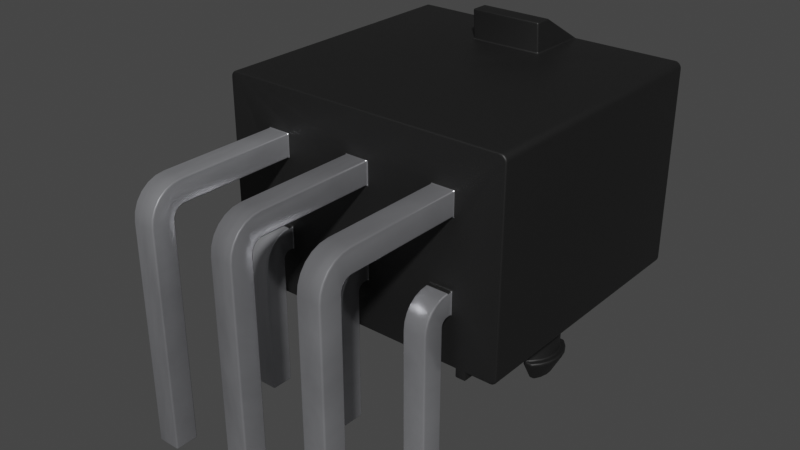 # Source: Molex_Mini-Fit_2x3_172448-0006_Horizontal.blend  (saved by Blender 4.1.23; exported with 4.5.12 LTS)
import bpy
from mathutils import Matrix  # noqa: F401  (used for matrix-valued properties, if any)

bpy.ops.wm.read_factory_settings(use_empty=True)
scene = bpy.context.scene
scene.name = 'Scene'

# ---- collections
col_collection = bpy.data.collections.new('Collection'); scene.collection.children.link(col_collection)

# ---- materials (node trees are filled in below, after node groups)
mat_plastic_matte_black = bpy.data.materials.new('plastic_matte_black')
mat_plastic_matte_black.use_transparent_shadow = False
mat_plastic_matte_black.preview_render_type = 'CUBE'
mat_metal_pins = bpy.data.materials.new('metal_pins')
mat_metal_pins.use_transparent_shadow = False
mat_metal_pins.preview_render_type = 'CUBE'

# ---- node groups
ng_auto_smooth = bpy.data.node_groups.new('Auto Smooth', 'GeometryNodeTree')
_s = ng_auto_smooth.interface.new_socket(name='Geometry', in_out='OUTPUT', socket_type='NodeSocketGeometry')
_s = ng_auto_smooth.interface.new_socket(name='Geometry', in_out='INPUT', socket_type='NodeSocketGeometry')
_s = ng_auto_smooth.interface.new_socket(name='Angle', in_out='INPUT', socket_type='NodeSocketFloat')
_s.subtype = 'ANGLE'
_s.min_value = 0.0
_s.max_value = 3.142
ng_auto_smooth.is_modifier = True
_N = ng_auto_smooth.nodes; _L = ng_auto_smooth.links
n0 = _N.new('NodeGroupOutput'); n0.name = 'Group Output'; n0.location = (480, -100)
n1 = _N.new('NodeGroupInput'); n1.name = 'Group Input'; n1.location = (-420, -300)
n2 = _N.new('NodeGroupInput'); n2.name = 'Group Input.001'; n2.location = (-60, -100)
n3 = _N.new('GeometryNodeSetShadeSmooth'); n3.name = 'Set Shade Smooth'; n3.location = (120, -100)
n3.domain = 'EDGE'
n4 = _N.new('GeometryNodeSetShadeSmooth'); n4.name = 'Set Shade Smooth.001'; n4.location = (300, -100)
n5 = _N.new('GeometryNodeInputMeshEdgeAngle'); n5.name = 'Edge Angle'; n5.location = (-420, -220)
n6 = _N.new('GeometryNodeInputEdgeSmooth'); n6.name = 'Is Edge Smooth'; n6.location = (-60, -160)
n7 = _N.new('GeometryNodeInputShadeSmooth'); n7.name = 'Is Face Smooth'; n7.location = (-240, -340)
n8 = _N.new('FunctionNodeBooleanMath'); n8.name = 'Boolean Math'; n8.location = (-60, -220)
n9 = _N.new('FunctionNodeCompare'); n9.name = 'Compare'; n9.location = (-240, -180)
n9.operation = 'LESS_EQUAL'
_L.new(n5.outputs[0], n9.inputs[0])
_L.new(n4.outputs[0], n0.inputs[0])
_L.new(n1.outputs[1], n9.inputs[1])
_L.new(n9.outputs[0], n8.inputs[0])
_L.new(n7.outputs[0], n8.inputs[1])
_L.new(n2.outputs[0], n3.inputs[0])
_L.new(n6.outputs[0], n3.inputs[1])
_L.new(n3.outputs[0], n4.inputs[0])
_L.new(n8.outputs[0], n3.inputs[2])
n0.is_active_output = True

# ---- material node trees
mat_plastic_matte_black.use_nodes = True; mat_plastic_matte_black.node_tree.nodes.clear()
_N = mat_plastic_matte_black.node_tree.nodes; _L = mat_plastic_matte_black.node_tree.links
n0 = _N.new('ShaderNodeOutputMaterial'); n0.name = 'Material Output'; n0.location = (463, 300)
n1 = _N.new('ShaderNodeBsdfPrincipled'); n1.name = 'Principled BSDF'; n1.location = (173, 300)
n1.distribution = 'GGX'
n1.subsurface_method = 'BURLEY'
n1.inputs[1].default_value = 0.06818
n1.inputs[2].default_value = 0.5182
n1.inputs[3].default_value = 1.45
n1.inputs[13].default_value = 0.6432
n1.inputs[20].default_value = 0.1027
n1.inputs[27].default_value = (0.0, 0.0, 0.0, 1.0)
n1.inputs[28].default_value = 1.0
n2 = _N.new('ShaderNodeTexCoord'); n2.name = 'Texture Coordinate'; n2.location = (-1001, 105)
n3 = _N.new('ShaderNodeBump'); n3.name = 'Bump'; n3.location = (-135, -86)
n3.inputs[0].default_value = 0.1
n3.inputs[1].default_value = 0.4
n3.inputs[2].default_value = 1.0
n4 = _N.new('ShaderNodeMapping'); n4.name = 'Mapping'; n4.location = (-755, 143)
n4.inputs[3].default_value = (2.0, 2.0, 2.0)
n5 = _N.new('ShaderNodeValToRGB'); n5.name = 'ColorRamp'; n5.location = (-147, 213)
while len(n5.color_ramp.elements) > 1: n5.color_ramp.elements.remove(n5.color_ramp.elements[-1])
n5.color_ramp.elements[0].position = 0.0; n5.color_ramp.elements[0].color = (0.005014, 0.005014, 0.005014, 1.0)
_e = n5.color_ramp.elements.new(0.9955); _e.color = (0.01269, 0.01269, 0.01269, 1.0)
n6 = _N.new('ShaderNodeTexNoise'); n6.name = 'Noise Texture'; n6.location = (-455, 203)
n6.inputs[2].default_value = 200.0
n6.inputs[3].default_value = 5.6
n6.inputs[4].default_value = 0.5208
_L.new(n1.outputs[0], n0.inputs[0])
_L.new(n6.outputs[0], n5.inputs[0])
_L.new(n5.outputs[0], n1.inputs[0])
_L.new(n2.outputs[2], n4.inputs[0])
_L.new(n4.outputs[0], n6.inputs[0])
_L.new(n6.outputs[0], n3.inputs[3])
_L.new(n3.outputs[0], n1.inputs[5])
n0.is_active_output = True
mat_metal_pins.use_nodes = True; mat_metal_pins.node_tree.nodes.clear()
_N = mat_metal_pins.node_tree.nodes; _L = mat_metal_pins.node_tree.links
n0 = _N.new('ShaderNodeMapping'); n0.name = 'Mapping'; n0.location = (-1447, -91)
n0.inputs[3].default_value = (4.8, 1.2, 1.1)
n1 = _N.new('ShaderNodeBsdfPrincipled'); n1.name = 'Principled BSDF'; n1.location = (-560, 254)
n1.distribution = 'GGX'
n1.subsurface_method = 'BURLEY'
n1.inputs[1].default_value = 0.7818
n1.inputs[2].default_value = 0.2886
n1.inputs[3].default_value = 1.45
n1.inputs[13].default_value = 0.0
n1.inputs[27].default_value = (0.0, 0.0, 0.0, 1.0)
n1.inputs[28].default_value = 1.0
n2 = _N.new('ShaderNodeOutputMaterial'); n2.name = 'Material Output.002'; n2.location = (-205, 253)
n2.width = 213
n3 = _N.new('ShaderNodeTexNoise'); n3.name = 'Noise Texture.002'; n3.location = (-1228, -73)
n3.inputs[2].default_value = 0.1
n3.inputs[3].default_value = 7.0
n3.inputs[4].default_value = 0.6
n3.inputs[8].default_value = 0.4
n4 = _N.new('ShaderNodeTexCoord'); n4.name = 'Texture Coordinate'; n4.location = (-1636, -116)
n5 = _N.new('ShaderNodeMix'); n5.name = 'Mix.001'; n5.location = (-921, 45)
n5.data_type = 'RGBA'
n5.inputs[6].default_value = (0.9398, 0.9547, 1.0, 1.0)
n5.inputs[7].default_value = (0.13, 0.1259, 0.1359, 1.0)
n6 = _N.new('ShaderNodeBump'); n6.name = 'Bump.001'; n6.location = (-1001, -227)
n6.inputs[0].default_value = 0.05
n6.inputs[1].default_value = 0.01
n6.inputs[2].default_value = 1.0
_L.new(n1.outputs[0], n2.inputs[0])
_L.new(n3.outputs[0], n6.inputs[3])
_L.new(n0.outputs[0], n3.inputs[0])
_L.new(n3.outputs[0], n5.inputs[0])
_L.new(n4.outputs[3], n0.inputs[0])
_L.new(n5.outputs[2], n1.inputs[0])
_L.new(n6.outputs[0], n1.inputs[5])
n2.is_active_output = True

# ---- world
world_world = bpy.data.worlds.new('World'); scene.world = world_world
world_world.use_nodes = True; world_world.node_tree.nodes.clear()
_N = world_world.node_tree.nodes; _L = world_world.node_tree.links
n0 = _N.new('ShaderNodeOutputWorld'); n0.name = 'World Output'; n0.location = (300, 300)
n1 = _N.new('ShaderNodeBackground'); n1.name = 'Background'; n1.location = (10, 300)
n1.inputs[0].default_value = (0.05088, 0.05088, 0.05088, 1.0)
_L.new(n1.outputs[0], n0.inputs[0])
n0.is_active_output = True
world_world.color = (0.05088, 0.05088, 0.05088)
world_world.use_sun_shadow = False
world_world.sun_shadow_jitter_overblur = 0.0

# ---- meshes
me_shape_9_indexedfaceset = bpy.data.meshes.new('SHAPE_9_IndexedFaceSet')
me_shape_9_indexedfaceset.from_pydata([(-0.4176, 0.1575, 2.456), (-0.5114, 0.1575, 2.579), (-0.5704, 0.1575, 2.721), (-0.5906, 0.1575, 2.874), (-0.5704, 0.1575, 3.027), (-0.5114, 0.1575, 3.169), (-0.4176, -0.7008, 3.292), (-0.5114, -0.7008, 3.169), (-0.5906, -0.7008, 2.874), (-0.4176, -0.7008, 2.456), (-2.323, 3.937, 5.472), (1.063, 3.819, 5.472), (1.059, 3.849, 5.472), (0.9755, 3.933, 5.472), (1.199, 1.22, 5.472), (1.215, 1.182, 5.472), (1.22, 1.142, 5.472), (1.215, 1.101, 5.472), (1.199, 1.063, 5.472), (1.174, 1.03, 5.472), (1.142, 1.005, 5.472), (1.104, 0.9896, 5.472), (0.9755, 0.1615, 5.472), (1.028, 0.1921, 5.472), (1.059, 0.245, 5.472), (-4.311, 0.1733, 5.472), (-4.354, 3.878, 5.472), (0.748, 3.701, 5.472), (-4.055, 2.047, 5.472), (-2.933, 0.5512, 5.472), (-4.055, 2.205, 5.472), (-2.559, 3.701, 5.472), (-2.402, 2.047, 5.472), (-1.28, 0.5512, 5.472), (-2.402, 2.205, 5.472), (-0.9055, 2.205, 5.472), (-0.9843, 4.488, 4.547), (-0.9843, 3.937, 5.472), (-2.323, 4.488, 4.223), (-2.323, 4.488, 4.547), (-4.37, 3.819, 0.4331), (-4.366, 3.849, 0.4331), (-4.354, 3.878, 0.4331), (-4.335, 3.902, 0.4331), (-4.311, 3.921, 0.4331), (-4.252, 3.937, 5.472), (-4.283, 3.933, 5.472), (-4.311, 3.921, 5.472), (-4.335, 3.902, 5.472), (-4.366, 3.849, 5.472), (-4.37, 3.819, 5.472), (-4.252, 0.1575, 0.4331), (-4.366, 0.245, 0.4331), (-4.252, 0.1575, 5.472), (-4.37, 0.2756, 5.472), (-4.366, 0.245, 5.472), (-4.354, 0.2165, 5.472), (-4.335, 0.1921, 5.472), (-4.283, 0.1615, 5.472), (0.5865, 0.1575, 2.943), (0.5545, 0.1575, 2.671), (0.4921, 0.1575, 0.4331), (-3.799, 0.1575, 2.548), (-3.894, 0.1575, 2.805), (-3.862, 0.1575, 3.077), (-3.799, 0.1575, 4.685), (-2.89, 0.1575, 3.292), (-2.796, 0.1575, 3.169), (-2.737, 0.1575, 3.027), (-2.717, 0.1575, 2.874), (-2.737, 0.1575, 2.721), (-2.796, 0.1575, 2.579), (-0.4176, 0.1575, 3.292), (0.5114, -0.7008, 2.579), (0.5704, -0.7008, 3.027), (0.3702, 2.392e-07, 2.414), (0.4921, 2.392e-07, 2.548), (0.4921, 0.1575, 2.548), (0.4921, 0.1575, 3.2), (0.5545, 0.1575, 3.077), (0.5865, 0.1575, 2.805), (0.4363, 2.392e-07, 3.272), (-0.2953, -1.142, 2.579), (-0.2953, 0.1575, 3.385), (-0.2953, 0.1575, 2.363), (-0.2953, -0.7008, 2.363), (0.2953, -1.142, 2.579), (-0.4617, -0.7598, 2.363), (-0.3937, -1.142, 2.579), (-3.012, -1.142, 2.579), (-2.845, -0.7598, 2.363), (0.4617, -0.7598, 2.363), (0.5696, -0.7598, 2.486), (0.3937, -1.142, 2.579), (0.4881, -1.142, 2.937), (0.5396, -0.9508, 3.114), (0.5906, -0.9508, 2.874), (0.5396, -0.9508, 2.634), (-0.3937, -1.142, 3.169), (-0.4559, -1.142, 3.059), (-0.4881, -1.142, 2.811), (-0.4559, -1.142, 2.689), (-0.4617, -0.7598, 3.385), (-0.6452, -0.7598, 3.116), (-0.6452, -0.7598, 2.632), (-0.5696, -0.7598, 2.486), (-0.5396, -0.9508, 2.634), (-0.5906, -0.9508, 2.874), (-0.5396, -0.9508, 3.114), (-0.2953, -1.142, 3.169), (-0.4881, -1.142, 2.937), (0.4559, -1.142, 2.689), (0.4881, -1.142, 2.811), (0.4559, -1.142, 3.059), (0.2953, -1.142, 3.169), (0.3937, -1.142, 3.169), (-0.2953, -0.7598, 3.385), (-3.012, -1.142, 3.169), (-3.602, -0.7598, 3.385), (0.2953, 0.1575, 4.685), (0.2953, 2.392e-07, 3.385), (0.2953, -0.7598, 3.385), (0.2953, -0.7598, 2.363), (0.2953, 2.392e-07, 2.363), (0.2953, 2.392e-07, 0.4331), (0.2953, 2.392e-07, 4.685), (0.4921, 2.392e-07, 4.685), (0.4921, 0.1575, 4.685), (0.4921, 2.392e-07, 0.4331), (0.4921, 2.392e-07, 3.2), (-4.283, 0.1615, 0.4331), (-4.311, 0.1733, 0.4331), (-4.335, 0.1921, 0.4331), (-4.354, 0.2165, 0.4331), (-4.37, 0.2756, 0.4331), (-4.283, 3.933, 0.4331), (-4.252, 3.937, 0.4331), (0.9755, 3.933, 0.4331), (1.047, 3.878, 0.4331), (1.059, 3.849, 0.4331), (1.063, 3.819, 0.4331), (1.063, 1.299, 0.4331), (1.199, 1.22, 0.4331), (1.215, 1.182, 0.4331), (1.22, 1.142, 0.4331), (1.174, 1.03, 0.4331), (1.104, 0.9896, 0.4331), (1.047, 0.2165, 0.4331), (1.028, 0.1921, 0.4331), (1.004, 0.1733, 0.4331), (0.9449, 0.1575, 0.4331), (0.2953, 0.1575, 0.4331), (-3.602, 0.1575, 0.4331), (-3.096, 3.163, 0.4331), (-3.518, 3.163, 0.4331), (-3.518, 2.742, 0.4331), (-3.096, 2.742, 0.4331), (0.2106, 1.51, 0.4331), (-0.2106, 1.51, 0.4331), (-0.2106, 1.089, 0.4331), (-1.443, 1.51, 0.4331), (-3.518, 1.51, 0.4331), (-3.799, 0.1575, 0.4331), (-3.799, 2.392e-07, 0.4331), (-3.799, 2.392e-07, 2.548), (-2.89, -0.7008, 2.456), (-2.796, -0.7008, 2.579), (-2.89, -0.7008, 3.292), (-3.012, -0.7008, 3.385), (-3.012, 0.1575, 2.363), (-2.89, 0.1575, 2.456), (-3.677, 2.392e-07, 3.334), (-3.799, 0.1575, 3.2), (-3.862, 0.1575, 2.671), (-3.894, 0.1575, 2.943), (-3.743, 2.392e-07, 2.476), (-3.677, 2.392e-07, 2.414), (-3.602, -0.7008, 3.385), (-3.725, -0.7008, 3.292), (-3.878, -0.7008, 3.027), (-3.898, -0.7008, 2.874), (-3.878, -0.7008, 2.721), (-3.012, -0.7598, 2.363), (-3.012, 0.1575, 3.385), (-3.012, -0.7598, 3.385), (-0.4617, -0.7008, 2.363), (-0.2953, -0.7598, 2.363), (-2.845, -0.7008, 2.363), (-3.769, -0.7008, 2.363), (-3.769, -0.7598, 2.363), (-0.2953, -0.7008, 3.385), (-0.5704, -0.7008, 3.027), (-0.5704, -0.7008, 2.721), (-0.5114, -0.7008, 2.579), (-0.5696, -0.7008, 2.486), (-0.6452, -0.7008, 2.632), (-0.5696, -0.7008, 3.262), (0.2953, -0.7008, 2.363), (0.4176, -0.7008, 2.456), (0.5704, -0.7008, 2.721), (0.5906, -0.7008, 2.874), (0.5114, -0.7008, 3.169), (0.4176, -0.7008, 3.292), (0.6452, -0.7008, 3.116), (0.6452, -0.7008, 2.632), (0.5696, -0.7008, 2.486), (0.2953, -0.7008, 3.385), (-2.845, -0.7008, 3.385), (-2.845, -0.7598, 3.385), (-3.769, -0.7598, 3.385), (-0.4617, -0.7008, 3.385), (-0.6841, -0.7008, 2.792), (-0.6841, -0.7008, 2.956), (-0.6452, -0.7008, 3.116), (-0.5696, -0.7598, 3.262), (-0.6841, -0.7598, 2.956), (-0.6841, -0.7598, 2.792), (0.4617, -0.7008, 3.385), (0.4617, -0.7598, 3.385), (0.6452, -0.7598, 2.632), (0.6841, -0.7598, 2.792), (0.6841, -0.7598, 2.956), (0.6452, -0.7598, 3.116), (0.5696, -0.7598, 3.262), (0.4617, -0.7008, 2.363), (0.5696, -0.7008, 3.262), (0.6841, -0.7008, 2.956), (0.6841, -0.7008, 2.792), (-3.769, -0.7008, 3.385), (-3.877, -0.7008, 2.486), (-3.877, -0.7008, 3.262), (-3.877, -0.7598, 3.262), (-2.623, -0.7598, 2.792), (-2.662, -0.7598, 3.116), (-2.737, -0.7008, 3.262), (-2.737, -0.7008, 2.486), (-2.737, -0.7598, 2.486), (-2.662, -0.7598, 2.632), (-2.623, -0.7598, 2.956), (-2.737, -0.7598, 3.262), (-2.913, -1.142, 3.169), (-2.819, -1.142, 2.811), (-2.851, -1.142, 3.059), (-2.767, -0.9508, 3.114), (-2.717, -0.9508, 2.874), (-2.767, -0.9508, 2.634), (-3.701, -1.142, 3.169), (-3.763, -1.142, 3.059), (-3.795, -1.142, 2.937), (-3.701, -1.142, 2.579), (-3.952, -0.7598, 3.116), (-3.991, -0.7598, 2.956), (-3.991, -0.7598, 2.792), (-3.952, -0.7598, 2.632), (-3.877, -0.7598, 2.486), (-3.847, -0.9508, 2.634), (-3.898, -0.9508, 2.874), (-3.847, -0.9508, 3.114), (-2.913, -1.142, 2.579), (-2.851, -1.142, 2.689), (-2.819, -1.142, 2.937), (-3.602, -1.142, 2.579), (-3.795, -1.142, 2.811), (-3.763, -1.142, 2.689), (-3.602, 2.392e-07, 4.685), (-3.602, 0.1575, 4.685), (-3.602, 2.392e-07, 0.4331), (-3.602, 2.392e-07, 2.363), (-3.602, -0.7008, 2.363), (-3.602, -0.7598, 2.363), (-3.602, -1.142, 3.169), (0.4363, 2.392e-07, 2.476), (0.3702, 2.392e-07, 3.334), (-3.602, 2.392e-07, 3.385), (-3.799, 2.392e-07, 4.685), (-3.799, 2.392e-07, 3.2), (-3.743, 2.392e-07, 3.272), (-3.952, -0.7008, 2.632), (-3.991, -0.7008, 2.792), (-3.991, -0.7008, 2.956), (-3.952, -0.7008, 3.116), (-3.819, -0.7008, 3.169), (-3.819, -0.7008, 2.579), (-3.725, -0.7008, 2.456), (-2.662, -0.7008, 3.116), (-2.623, -0.7008, 2.956), (-2.623, -0.7008, 2.792), (-2.662, -0.7008, 2.632), (-3.012, -0.7008, 2.363), (-2.737, -0.7008, 2.721), (-2.717, -0.7008, 2.874), (-2.737, -0.7008, 3.027), (-2.796, -0.7008, 3.169), (1.063, 0.2756, 0.4331), (1.059, 0.245, 0.4331), (0.9755, 0.1615, 0.4331), (1.063, 0.2756, 5.472), (0.9449, 0.1575, 5.472), (1.004, 0.1733, 5.472), (1.047, 0.2165, 5.472), (1.063, 0.9843, 5.472), (1.063, 1.299, 5.472), (1.104, 1.294, 5.472), (1.142, 1.278, 5.472), (1.174, 1.253, 5.472), (1.063, 0.9843, 0.4331), (1.104, 1.294, 0.4331), (1.142, 1.278, 0.4331), (1.174, 1.253, 0.4331), (1.215, 1.101, 0.4331), (1.199, 1.063, 0.4331), (1.142, 1.005, 0.4331), (0.9449, 3.937, 0.4331), (1.004, 3.921, 0.4331), (1.028, 3.902, 0.4331), (0.9449, 3.937, 5.472), (1.047, 3.878, 5.472), (1.028, 3.902, 5.472), (1.004, 3.921, 5.472), (0.2106, 2.742, 0.4331), (0.2106, 2.596, -1.948), (0.2106, 2.742, -1.758), (0.2106, 3.163, 3.071), (0.2106, 3.163, 0.4331), (0.2106, 3.163, -1.758), (-0.2106, 3.163, 0.4331), (0.2106, 3.163, 1.89), (-0.2106, 3.163, -1.758), (-0.2106, 3.142, -1.918), (-0.2106, 3.081, -2.067), (-0.2106, 2.982, -2.195), (-0.2106, 2.854, -2.293), (-0.2106, 2.705, -2.355), (-0.2106, 2.545, -2.376), (-0.2106, -1.417, -2.376), (-0.2106, 2.545, -1.955), (-0.2106, 2.644, -1.928), (-0.2106, 2.684, -1.897), (-0.2106, 2.716, -1.856), (-0.2106, 2.742, -1.758), (-0.2106, 2.742, 1.89), (-0.2106, 3.163, 3.071), (-0.2106, 3.163, 1.89), (-0.2106, 2.742, 0.4331), (0.2106, 2.742, 3.071), (-0.2106, 2.742, 3.071), (0.2106, 2.644, -1.928), (0.2106, 2.684, -1.897), (0.2106, 2.716, -1.856), (0.2106, 2.735, -1.809), (-0.2106, 2.596, -1.948), (-0.2106, 2.735, -1.809), (0.2106, 2.545, -1.955), (0.2106, -1.417, -1.955), (-0.2106, -1.417, -1.955), (0.2106, -1.417, -2.376), (0.2106, 2.545, -2.376), (0.2106, 3.142, -1.918), (0.2106, 3.081, -2.067), (0.2106, 2.982, -2.195), (0.2106, 2.854, -2.293), (0.2106, 2.705, -2.355), (0.748, 2.047, 1.89), (-0.2106, 1.51, 1.89), (-0.748, 2.579, 1.89), (0.374, 2.205, 1.89), (0.748, 3.701, 1.89), (-0.748, 3.701, 1.89), (0.2106, 2.742, 1.89), (-0.748, 2.047, 5.472), (-0.748, 2.047, 1.89), (0.748, 0.5512, 5.472), (0.748, 2.047, 5.472), (-0.748, 0.5512, 5.472), (-0.748, 0.5512, 1.89), (0.748, 0.5512, 1.89), (-0.748, 3.701, 5.472), (0.748, 2.579, 5.472), (0.748, 2.579, 1.89), (0.374, 2.205, 5.472), (-0.374, 2.205, 5.472), (-0.374, 2.205, 1.89), (-0.748, 2.579, 5.472), (0.2106, 1.073, 0.2697), (0.2106, 1.089, 1.89), (-0.2106, 1.51, 3.071), (0.2106, 1.51, 3.071), (0.2106, 1.51, 1.89), (-0.2106, 1.51, 0.3287), (-0.2106, 1.491, 0.1891), (-0.2106, 1.438, 0.05905), (-0.2106, 1.352, -0.05265), (-0.2106, 1.24, -0.1384), (-0.2106, 0.9705, -0.2106), (-0.2106, 1.001, 0.2147), (-0.2106, 1.089, 1.89), (-0.2106, 1.089, 3.071), (-0.2106, 1.089, 0.3287), (0.2106, 1.089, 0.3287), (0.2106, 1.089, 0.4331), (0.2106, 1.001, 0.2147), (0.2106, 1.03, 0.2265), (0.2106, 1.054, 0.2452), (0.2106, 1.085, 0.2982), (-0.2106, 0.9705, 0.2106), (-0.2106, 1.03, 0.2265), (-0.2106, 1.054, 0.2452), (-0.2106, 1.073, 0.2697), (-0.2106, 1.085, 0.2982), (0.2106, 0.9705, 0.2106), (0.2106, -1.417, 0.2106), (-0.2106, -1.417, 0.2106), (0.2106, -1.417, -0.2106), (-0.2106, -1.417, -0.2106), (0.2106, 0.9705, -0.2106), (-0.2106, 1.11, -0.1923), (0.2106, 1.51, 0.3287), (0.2106, 1.491, 0.1891), (0.2106, 1.438, 0.05905), (0.2106, 1.352, -0.05265), (0.2106, 1.24, -0.1384), (0.2106, 1.11, -0.1923), (0.2106, 1.089, 3.071), (-1.443, 3.163, 0.4331), (-1.443, 3.142, -1.918), (-1.443, 3.081, -2.067), (-1.443, 2.982, -2.195), (-1.443, 2.854, -2.293), (-1.443, 2.705, -2.355), (-1.443, 2.545, -2.376), (-1.443, 2.545, -1.955), (-1.443, 2.596, -1.948), (-1.443, 2.644, -1.928), (-1.443, 2.684, -1.897), (-1.443, 2.742, 1.89), (-1.443, 3.163, -1.758), (-1.443, 3.163, 1.89), (-1.864, 3.163, 1.89), (-1.443, 3.163, 3.071), (-1.864, 3.163, 0.4331), (-1.864, 3.081, -2.067), (-1.864, 2.982, -2.195), (-1.864, 2.705, -2.355), (-1.864, 2.545, -2.376), (-1.864, -1.417, -2.376), (-1.864, 2.545, -1.955), (-1.864, 2.716, -1.856), (-1.864, 2.735, -1.809), (-1.864, 2.742, -1.758), (-1.864, 2.742, 0.4331), (-1.443, 2.742, 0.4331), (-1.443, 2.742, 3.071), (-1.864, 2.742, 3.071), (-1.443, 2.716, -1.856), (-1.443, 2.735, -1.809), (-1.443, 2.742, -1.758), (-1.864, 2.596, -1.948), (-1.864, 2.644, -1.928), (-1.864, 2.684, -1.897), (-1.864, -1.417, -1.955), (-1.443, -1.417, -1.955), (-1.443, -1.417, -2.376), (-1.864, 3.163, -1.758), (-1.864, 3.142, -1.918), (-1.864, 2.854, -2.293), (-4.055, 0.9252, 1.89), (-2.559, 0.9252, 1.89), (-3.518, 2.742, 1.89), (-2.028, 0.5512, 1.89), (-1.28, 0.5512, 1.89), (-0.9055, 2.047, 1.89), (-1.864, 1.089, 1.89), (-1.864, 1.51, 1.89), (-0.9055, 2.205, 1.89), (-0.9055, 3.701, 1.89), (-2.402, 3.701, 1.89), (-1.864, 2.742, 1.89), (-4.055, 0.9252, 5.472), (-2.559, 2.047, 5.472), (-4.055, 2.047, 1.89), (-2.559, 0.9252, 5.472), (-2.559, 2.047, 1.89), (-2.933, 0.5512, 1.89), (-3.681, 0.5512, 1.89), (-3.681, 0.5512, 5.472), (-4.055, 3.701, 1.89), (-4.055, 2.205, 1.89), (-4.055, 3.701, 5.472), (-2.559, 3.701, 1.89), (-2.559, 2.205, 5.472), (-2.559, 2.205, 1.89), (-2.402, 2.047, 1.89), (-2.402, 0.9252, 1.89), (-0.9055, 2.047, 5.472), (-0.9055, 0.9252, 5.472), (-0.9055, 0.9252, 1.89), (-2.028, 0.5512, 5.472), (-2.402, 0.9252, 5.472), (-2.402, 3.701, 5.472), (-2.402, 2.205, 1.89), (-0.9055, 3.701, 5.472), (-3.096, 3.163, -1.758), (-3.096, 3.142, -1.918), (-3.096, 2.982, -2.195), (-3.096, 2.705, -2.355), (-3.096, -1.417, -2.376), (-3.096, -1.417, -1.955), (-3.096, 3.163, 3.071), (-3.096, 3.163, 1.89), (-3.518, 3.163, -1.758), (-3.518, 3.163, 1.89), (-3.518, 3.142, -1.918), (-3.518, 2.982, -2.195), (-3.518, 2.735, -1.809), (-3.518, 2.742, -1.758), (-3.096, 2.742, 1.89), (-3.096, 2.596, -1.948), (-3.096, 2.644, -1.928), (-3.096, 2.684, -1.897), (-3.096, 2.716, -1.856), (-3.096, 2.735, -1.809), (-3.096, 2.742, -1.758), (-3.518, 2.596, -1.948), (-3.518, 2.644, -1.928), (-3.518, 2.684, -1.897), (-3.518, 2.716, -1.856), (-3.096, 2.545, -1.955), (-3.518, 2.545, -1.955), (-3.518, -1.417, -1.955), (-3.518, -1.417, -2.376), (-3.096, 2.545, -2.376), (-3.518, 2.545, -2.376), (-3.518, 3.081, -2.067), (-3.518, 2.854, -2.293), (-3.518, 2.705, -2.355), (-3.096, 3.081, -2.067), (-3.096, 2.854, -2.293), (-3.518, 3.163, 3.071), (-3.518, 2.742, 3.071), (-3.096, 2.742, 3.071), (-1.443, 1.089, 0.4331), (-1.443, 1.51, 0.3287), (-1.443, 1.352, -0.05265), (-1.443, 0.9705, 0.2106), (-1.443, 1.001, 0.2147), (-1.443, 1.03, 0.2265), (-1.443, 1.073, 0.2697), (-1.443, 1.51, 1.89), (-1.443, 1.089, 3.071), (-1.864, 1.51, 0.3287), (-1.864, 1.51, 0.4331), (-1.864, 1.24, -0.1384), (-1.864, 1.001, 0.2147), (-1.864, 1.03, 0.2265), (-1.864, 1.073, 0.2697), (-1.864, 1.085, 0.2982), (-1.864, 1.089, 3.071), (-1.864, 1.089, 0.3287), (-1.864, 1.089, 0.4331), (-1.443, 1.089, 0.3287), (-1.443, 1.089, 1.89), (-1.443, 1.054, 0.2452), (-1.443, 1.085, 0.2982), (-1.864, 1.054, 0.2452), (-1.864, 0.9705, 0.2106), (-1.443, -1.417, 0.2106), (-1.864, -1.417, 0.2106), (-1.864, -1.417, -0.2106), (-1.443, -1.417, -0.2106), (-1.864, 0.9705, -0.2106), (-1.443, 0.9705, -0.2106), (-1.864, 1.491, 0.1891), (-1.864, 1.438, 0.05905), (-1.864, 1.352, -0.05265), (-1.864, 1.11, -0.1923), (-1.443, 1.491, 0.1891), (-1.443, 1.438, 0.05905), (-1.443, 1.24, -0.1384), (-1.443, 1.11, -0.1923), (-1.443, 1.51, 3.071), (-1.864, 1.51, 3.071), (-3.096, 1.51, 0.4331), (-3.096, 1.491, 0.1891), (-3.096, 1.24, -0.1384), (-3.096, 0.9705, -0.2106), (-3.096, -1.417, -0.2106), (-3.096, 1.089, 1.89), (-3.518, 1.51, 0.3287), (-3.096, 1.51, 1.89), (-3.518, 1.51, 3.071), (-3.096, 1.51, 3.071), (-3.518, 1.491, 0.1891), (-3.518, 0.9705, -0.2106), (-3.518, 0.9705, 0.2106), (-3.518, 1.001, 0.2147), (-3.518, 1.03, 0.2265), (-3.518, 1.073, 0.2697), (-3.518, 1.089, 1.89), (-3.518, 1.51, 1.89), (-3.518, 1.089, 0.3287), (-3.518, 1.089, 0.4331), (-3.096, 1.089, 0.3287), (-3.096, 1.089, 0.4331), (-3.096, 1.089, 3.071), (-3.096, 1.001, 0.2147), (-3.096, 1.03, 0.2265), (-3.096, 1.054, 0.2452), (-3.096, 1.073, 0.2697), (-3.096, 1.085, 0.2982), (-3.518, 1.054, 0.2452), (-3.518, 1.085, 0.2982), (-3.096, 0.9705, 0.2106), (-3.096, -1.417, 0.2106), (-3.518, -1.417, 0.2106), (-3.518, -1.417, -0.2106), (-3.518, 1.438, 0.05905), (-3.518, 1.352, -0.05265), (-3.518, 1.24, -0.1384), (-3.518, 1.11, -0.1923), (-3.096, 1.51, 0.3287), (-3.096, 1.438, 0.05905), (-3.096, 1.352, -0.05265), (-3.096, 1.11, -0.1923), (-3.518, 1.089, 3.071), (-1.864, 3.163, 3.071), (-0.9843, 3.937, 4.272), (-0.9843, 4.488, 4.223), (-2.323, 3.937, 4.272)], [], [(191, 7, 5, 4), (403, 408, 407, 383), (356, 355, 334, 333), (197, 198, 73, 199, 200, 74, 201, 202, 206, 217, 225, 203, 226, 227, 204, 205, 224), (541, 575, 571, 549), (253, 252, 278, 277), (265, 65, 274, 264), (470, 491, 492, 468, 471, 472), (190, 210, 102, 116), (322, 326, 342, 341), (355, 353, 354, 334), (46, 45, 136, 135), (382, 376, 500, 35, 369, 380), (168, 183, 169, 288, 182, 89, 117, 184), (277, 278, 279, 280, 230, 228, 177, 178, 281, 179, 180, 181, 282, 283, 268, 188, 229), (317, 316, 138, 314), (266, 152, 265, 264, 273, 177, 118, 270, 261, 269, 268, 267), (309, 144, 16, 17), (238, 232, 286, 285), (236, 90, 187, 235), (618, 617, 583, 622), (250, 231, 230, 280), (207, 168, 184, 208), (143, 142, 14, 15), (55, 54, 134, 52), (92, 91, 224, 205), (539, 507, 537, 538), (192, 8, 3, 2), (218, 223, 225, 217), (9, 193, 1, 0), (193, 192, 2, 1), (217, 206, 121, 218), (252, 251, 279, 278), (251, 250, 280, 279), (25, 57, 132, 131), (118, 209, 246, 270), (47, 46, 135, 44), (311, 145, 19, 20), (22, 297, 150, 295), (507, 508, 510, 537), (58, 25, 131, 130), (400, 394, 404, 409), (398, 403, 383, 402, 401, 400, 409, 410, 412, 414, 421, 420, 419, 418, 417, 416, 157, 399), (396, 395, 384, 422), (103, 214, 196, 213), (392, 391, 419, 420), (386, 422, 384, 387), (429, 461, 444, 443), (412, 410, 411, 413), (489, 490, 486, 30), (521, 156, 155, 514), (117, 89, 258, 259, 241, 260, 242, 240), (151, 83, 84, 0, 1, 2, 70, 71, 170, 152), (376, 367, 366, 27), (223, 222, 203, 225), (206, 202, 272, 120), (198, 75, 271), (283, 282, 164, 175), (199, 60, 80), (200, 80, 59), (200, 199, 80), (96, 112, 111, 97, 219, 220), (74, 59, 79), (74, 200, 59), (181, 173, 62, 164, 282), (202, 81, 272), (85, 84, 83, 190, 116, 109, 82, 186), (438, 451, 434, 436), (515, 539, 538, 467), (208, 184, 117, 240), (506, 526, 527, 528), (255, 263, 262, 256, 252, 253), (95, 222, 223), (95, 223, 218), (95, 218, 115), (95, 115, 113), (96, 220, 221), (96, 94, 112), (97, 91, 92), (97, 92, 219), (275, 172, 64, 179, 281), (97, 111, 93), (97, 93, 91), (106, 88, 101), (107, 110, 99, 108, 103, 215), (106, 104, 105), (106, 105, 87), (106, 87, 88), (107, 100, 110), (107, 215, 216), (108, 99, 98), (108, 98, 102), (108, 102, 214), (108, 214, 103), (178, 177, 273, 171), (82, 109, 98, 99, 110, 100, 101, 88), (467, 538, 537, 510), (390, 389, 417, 418), (464, 441, 426, 427), (544, 552, 564, 543), (463, 440, 441, 464, 442, 443, 444, 459, 445, 456, 457, 458, 446, 447, 448, 449, 439, 462), (572, 571, 575, 576), (125, 119, 151, 124, 123, 197, 122, 86, 114, 121, 206, 120), (559, 557, 555, 562), (570, 568, 567, 569), (127, 119, 125, 126), (61, 77, 76, 128), (274, 275, 276, 171, 273, 264), (270, 246, 247, 248, 262, 263, 249, 261), (604, 594, 593, 611), (587, 161, 581, 619), (543, 565, 568, 570, 578, 577, 542, 576, 575, 541, 160, 540, 559, 562, 546, 561, 545, 544), (290, 289, 70, 69), (519, 525, 524, 518), (573, 572, 576, 542), (597, 623, 589, 598), (612, 611, 593, 613), (603, 590, 589, 623), (423, 312, 323, 325, 343, 158, 159, 540, 160, 550, 449, 450), (574, 551, 577, 578), (471, 556, 580, 472), (559, 540, 558, 557), (626, 36, 37, 625), (439, 449, 156, 153, 136, 312, 423), (134, 600, 602, 152, 266, 163, 162, 51, 130, 131, 132, 133, 52), (607, 596, 609, 606), (54, 55, 56, 57, 25, 58, 53, 297, 33, 496, 497, 32, 489, 30, 28, 478, 480, 29, 484, 477), (239, 233, 284, 234), (601, 602, 600, 599), (462, 439, 423, 435), (85, 9, 0, 84), (168, 167, 66, 183), (275, 274, 65, 172), (281, 178, 276, 275), (616, 615, 620, 621), (268, 283, 176, 267), (178, 171, 276), (73, 198, 271, 76), (179, 64, 174), (74, 79, 78, 129, 201), (180, 174, 63), (180, 179, 174), (181, 63, 173), (181, 180, 63), (76, 77, 60, 199, 73), (202, 201, 129, 81), (283, 175, 176), (198, 197, 123, 75), (6, 190, 83, 72), (395, 363, 387, 362, 370, 374, 384), (188, 268, 269, 189), (90, 182, 288, 187), (8, 191, 4, 3), (211, 212, 213, 196, 210, 190, 6, 7, 191, 8, 192, 193, 9, 85, 185, 194, 195), (402, 406, 405, 401), (329, 328, 357, 358), (565, 543, 564, 566), (91, 122, 197, 224), (222, 221, 226, 203), (214, 102, 210, 196), (431, 456, 445, 430), (7, 6, 72, 5), (435, 424, 463, 462), (208, 239, 234, 207), (87, 105, 194, 185), (455, 448, 447, 454), (231, 209, 228, 230), (104, 216, 211, 195), (237, 236, 235, 287), (232, 237, 287, 286), (189, 254, 229, 188), (254, 253, 277, 229), (244, 241, 259, 245, 237, 232), (243, 233, 239), (243, 239, 208), (243, 208, 240), (243, 240, 242), (244, 232, 238), (244, 260, 241), (245, 90, 236), (245, 236, 237), (95, 113, 94, 96, 221, 222), (245, 259, 258), (245, 258, 90), (255, 249, 263), (256, 248, 247, 257, 250, 251), (255, 253, 254), (255, 254, 189), (255, 189, 249), (256, 262, 248), (256, 251, 252), (257, 247, 246), (106, 101, 100, 107, 216, 104), (257, 246, 209), (257, 209, 231), (257, 231, 250), (243, 242, 260, 244, 238, 233), (128, 76, 271, 75, 123, 124), (120, 272, 81, 129, 126, 125), (291, 290, 69, 68), (267, 176, 175, 164, 163, 266), (300, 296, 293, 305), (341, 342, 340, 345), (601, 599, 610, 608), (34, 499, 475, 498), (23, 298, 149, 148), (141, 140, 11, 301), (401, 405, 394, 400), (219, 92, 205, 204), (551, 573, 542, 577), (291, 292, 167, 168, 207, 234, 284, 285, 286, 287, 235, 187, 288, 165, 166, 289, 290), (37, 10, 45, 46, 47, 48, 26, 49, 50, 54, 477, 28, 30, 487, 31, 489, 32, 493, 494, 33, 297, 373, 369, 35, 34, 498, 500, 376), (166, 165, 170, 71), (144, 143, 15, 16), (517, 523, 522, 516), (310, 309, 17, 18), (105, 104, 195, 194), (145, 310, 18, 19), (49, 26, 42, 41), (530, 505, 529, 531), (346, 336, 350, 320), (12, 11, 140, 139), (146, 311, 20, 21), (331, 330, 359, 360), (316, 12, 139, 138), (136, 45, 10, 627, 625, 37, 315, 312), (347, 346, 320, 352, 353, 355, 356, 361, 360, 359, 358, 357, 324, 323, 319, 321, 349, 348), (477, 465, 479, 28), (324, 357, 328, 327), (56, 55, 52, 133), (322, 344, 368, 326), (305, 146, 21, 300), (298, 23, 299, 24, 296, 300, 21, 20, 19, 18, 17, 16, 15, 14, 304, 303, 302, 301, 11, 12, 316, 317, 318, 13, 315, 37, 376, 27, 377, 379, 380, 369, 372, 371, 373, 297, 22), (308, 307, 303, 304), (330, 329, 358, 359), (328, 329, 330, 331, 332, 333, 334, 354, 335, 350, 336, 337, 338, 351, 339, 343, 325, 327), (296, 24, 294, 293), (455, 450, 449, 448), (393, 415, 421, 414), (347, 337, 336, 346), (318, 317, 314, 313), (298, 22, 295, 149), (38, 627, 10, 39), (320, 350, 335, 352), (345, 340, 368, 344), (332, 331, 360, 361), (39, 10, 37, 36), (321, 339, 351, 349), (333, 332, 361, 356), (453, 446, 458, 433), (27, 366, 378, 377), (306, 141, 301, 302), (186, 87, 185, 85), (382, 364, 367, 376), (26, 48, 43, 42), (368, 340, 342, 364, 381), (372, 362, 375, 371), (369, 370, 362, 372), (220, 219, 204, 227), (373, 374, 370, 369), (349, 351, 338, 348), (391, 390, 418, 419), (379, 365, 381, 380), (371, 375, 374, 373), (386, 387, 363, 385), (57, 56, 133, 132), (54, 50, 40, 134), (53, 58, 130, 51), (388, 158, 157, 416), (385, 363, 395, 396), (158, 388, 389, 390, 391, 392, 415, 393, 413, 411, 404, 394, 405, 406, 407, 408, 397, 159), (619, 581, 602, 601, 608, 607, 606, 605, 604, 611, 612, 585, 584, 622, 583, 621, 620, 582), (344, 322, 341, 345), (415, 392, 420, 421), (299, 23, 148, 147), (348, 338, 337, 347), (438, 436, 437, 624), (218, 121, 114, 115), (50, 49, 41, 40), (398, 397, 408, 403), (410, 409, 404, 411), (383, 407, 406, 402), (454, 447, 446, 453), (569, 574, 578, 570), (456, 431, 432, 457), (380, 381, 364, 382), (560, 471, 468, 469, 495, 470, 472, 547), (221, 220, 227, 226), (414, 412, 413, 393), (422, 386, 385, 396), (24, 299, 147, 294), (321, 319, 343, 339), (398, 399, 159, 397), (466, 481, 479, 465, 597, 598, 588, 586), (434, 476, 437, 474, 475, 499, 473), (441, 440, 425, 426), (461, 460, 459, 444), (216, 215, 212, 211), (292, 291, 68, 67), (476, 452, 624, 437), (434, 451, 452, 476), (425, 424, 435, 423, 450, 455, 454, 453, 433, 432, 431, 430, 460, 461, 429, 428, 427, 426), (460, 430, 445, 459), (433, 458, 457, 432), (377, 378, 365, 379), (326, 368, 381, 365, 378, 366, 367, 364, 342), (327, 325, 323, 324), (82, 88, 87, 186), (443, 442, 428, 429), (586, 597, 465, 483, 482, 466), (442, 464, 427, 428), (261, 249, 189, 269), (62, 162, 163, 164), (497, 492, 491, 32), (488, 485, 510, 508), (65, 265, 152, 170, 169, 183, 66, 67, 68, 69, 70, 2, 3, 4, 5, 72, 83, 151, 119, 127, 78, 79, 59, 80, 60, 77, 61, 150, 297, 53, 51, 162, 62, 173, 63, 174, 64, 172), (434, 473, 474, 437, 436), (28, 479, 481, 478), (534, 533, 536, 504), (31, 488, 490, 489), (480, 466, 482, 29), (29, 482, 483, 484), (33, 469, 468, 496), (487, 485, 488, 31), (30, 486, 485, 487), (478, 481, 466, 480), (35, 473, 499, 34), (32, 491, 470, 493), (484, 483, 465, 477), (493, 470, 495, 494), (619, 582, 591, 587), (500, 474, 473, 35), (509, 154, 153, 501), (498, 475, 474, 500), (507, 539, 515, 508), (518, 517, 516, 526, 506, 505, 530, 504, 536, 503, 535, 502, 501, 153, 156, 521, 520, 519), (48, 47, 44, 43), (508, 515, 467, 510, 485, 486, 490, 488), (387, 384, 374, 375, 362), (258, 89, 182, 90), (114, 86, 93, 111, 112, 94, 113, 115), (511, 532, 512, 533, 534, 531, 529, 528, 527, 522, 523, 524, 525, 513, 514, 155, 154, 509), (501, 502, 511, 509), (516, 522, 527, 526), (561, 563, 553, 545), (307, 306, 302, 303), (116, 102, 98, 109), (93, 86, 122, 91), (315, 13, 137, 312), (505, 506, 528, 529), (496, 468, 492, 497), (521, 514, 513, 520), (552, 544, 545, 553), (562, 555, 554, 546), (533, 512, 503, 536), (353, 352, 335, 354), (512, 532, 535, 503), (546, 554, 563, 561), (579, 547, 472, 580), (549, 550, 160, 541), (13, 318, 313, 137), (215, 103, 213, 212), (560, 548, 556, 471), (520, 513, 525, 519), (572, 573, 551, 574, 569, 567, 566, 564, 552, 553, 563, 554, 555, 557, 558, 550, 549, 571), (579, 548, 560, 547), (440, 463, 424, 425), (518, 524, 523, 517), (532, 511, 502, 535), (608, 610, 596, 607), (209, 118, 177, 228), (568, 565, 566, 567), (592, 618, 622, 584), (169, 170, 165, 288), (78, 127, 126, 129), (494, 495, 469, 33), (548, 579, 580, 556), (531, 534, 504, 530), (617, 616, 621, 583), (233, 238, 285, 284), (38, 39, 36, 626), (585, 612, 613, 614), (618, 592, 614, 613, 593, 594, 595, 609, 596, 610, 599, 600, 161, 587, 591, 615, 616, 617), (605, 595, 594, 604), (586, 603, 623, 597), (167, 292, 67, 66), (626, 625, 627, 38), (590, 603, 586, 588), (606, 609, 595, 605), (142, 143, 144, 309, 310, 145, 311, 146, 305, 293, 294, 147, 148, 149, 295, 150, 61, 128, 124, 151, 152, 602, 581, 161, 600, 134, 40, 41, 42, 43, 44, 135, 136, 153, 154, 155, 156, 449, 550, 558, 540, 159, 399, 157, 158, 343, 319, 323, 312, 137, 313, 314, 138, 139, 140, 141, 306, 307, 308), (289, 166, 71, 70), (416, 417, 389, 388), (615, 591, 582, 620), (451, 438, 624, 452), (584, 585, 614, 592), (590, 588, 598, 589), (142, 308, 304, 14)])
me_shape_9_indexedfaceset.polygons.foreach_set('use_smooth', [True] * 397)
me_shape_9_indexedfaceset.polygons.foreach_set('material_index', [0, 1, 1, 0, 1, 0, 0, 0, 0, 1, 1, 0, 0, 0, 0, 0, 0, 0, 0, 0, 1, 0, 0, 0, 0, 0, 1, 0, 0, 0, 0, 0, 0, 0, 0, 0, 0, 0, 0, 1, 0, 1, 1, 1, 0, 1, 1, 1, 1, 0, 1, 0, 0, 0, 0, 0, 0, 0, 0, 0, 0, 0, 0, 0, 0, 0, 0, 1, 1, 0, 1, 0, 0, 0, 0, 0, 0, 0, 0, 0, 0, 0, 0, 0, 0, 0, 0, 0, 0, 0, 0, 0, 0, 0, 0, 0, 1, 1, 1, 1, 1, 1, 0, 1, 1, 0, 0, 0, 0, 1, 0, 1, 0, 1, 1, 1, 1, 1, 0, 1, 1, 0, 0, 0, 0, 1, 0, 0, 0, 1, 0, 0, 0, 0, 1, 0, 0, 0, 0, 0, 0, 0, 0, 0, 0, 0, 0, 0, 0, 0, 0, 0, 0, 0, 1, 1, 1, 0, 0, 0, 1, 0, 1, 0, 0, 1, 0, 0, 0, 0, 0, 0, 0, 0, 0, 0, 0, 0, 0, 0, 0, 0, 0, 0, 0, 0, 0, 0, 0, 0, 0, 0, 0, 0, 0, 0, 0, 0, 0, 0, 0, 0, 1, 1, 0, 0, 0, 1, 0, 1, 0, 0, 0, 0, 1, 0, 0, 0, 0, 1, 1, 0, 0, 1, 0, 0, 1, 0, 1, 0, 1, 0, 0, 0, 1, 1, 0, 1, 1, 1, 0, 0, 0, 1, 1, 1, 0, 1, 1, 1, 0, 0, 0, 0, 0, 0, 0, 0, 0, 0, 1, 1, 0, 0, 1, 0, 0, 0, 0, 1, 1, 1, 1, 1, 0, 1, 1, 0, 0, 1, 1, 1, 1, 1, 1, 0, 0, 0, 1, 1, 0, 1, 0, 0, 0, 1, 1, 0, 0, 1, 1, 1, 1, 1, 0, 0, 1, 0, 1, 0, 1, 0, 0, 0, 0, 0, 0, 0, 1, 0, 0, 0, 0, 0, 0, 0, 0, 0, 0, 0, 1, 0, 1, 0, 1, 1, 0, 0, 0, 0, 0, 1, 1, 1, 1, 0, 0, 0, 0, 1, 0, 1, 1, 1, 1, 1, 1, 1, 1, 0, 0, 0, 1, 1, 1, 1, 1, 1, 1, 1, 0, 1, 1, 0, 0, 0, 1, 1, 1, 0, 0, 1, 1, 1, 1, 0, 0, 1, 1, 0, 0, 1, 1, 1, 1, 1, 0])
_uv = me_shape_9_indexedfaceset.uv_layers.new(name='UVMap')
_uv.uv.foreach_set('vector', [0.6494, 0.0, 0.7887, 0.0, 0.7887, 1.0, 0.6494, 1.0, 1.0, 0.9659, 0.0, 0.9659, 0.0, 0.866, 1.0, 0.866, 1.0, 1.0, 0.0, 1.0, 0.0, 0.0, 1.0, 0.0, 0.0, 0.0, 0.09175, 0.3146, 0.2113, 0.556, 0.3506, 0.7077, 0.5, 0.7595, 0.6494, 0.7077, 0.7887, 0.556, 0.9082, 0.3146, 1.0, 0.0, 1.0, 0.4279, 0.8789, 0.7056, 0.7363, 0.9, 0.5803, 1.0, 0.4197, 1.0, 0.2637, 0.9, 0.1211, 0.7056, 0.0, 0.4279, 1.0, 1.0, 0.7412, 0.9659, 0.7412, 0.9659, 1.0, 1.0, 0.2637, 0.1749, 0.4197, 0.0, 0.4197, 0.0, 0.2637, 0.1749, 1.0, 1.0, 0.0, 1.0, 0.0, 0.0, 1.0, 0.0, 1.0, 1.0, 0.0, 1.0, 0.0, 0.25, 0.25, 0.0, 0.3592, 0.3592, 0.3592, 0.6408, 1.0, 1.0, 0.0, 1.0, 0.0, 0.0, 1.0, 0.0, 1.0, 1.0, 0.0, 1.0, 0.0, 0.0, 1.0, 0.0, 0.0, 1.0, 1.0, 1.0, 1.0, 0.0, 0.0, 0.0, 1.0, 0.9659, 1.0, 1.0, 0.0, 1.0, 0.0, 0.9659, 0.6479, 0.6406, 0.6479, 0.9375, 0.6197, 0.9375, 0.6197, 0.5417, 0.6479, 0.5, 0.7148, 0.5417, 0.3394, 1.0, 1.0, 1.0, 1.0, 6.844e-07, 0.3394, 0.0, 0.2939, 0.0, 0.0, 0.2113, 0.0, 0.7887, 0.2939, 1.0, 0.2637, 0.1, 0.4197, 0.0, 0.5803, 0.0, 0.7363, 0.1, 0.8789, 0.2944, 1.0, 0.5721, 1.0, 1.0, 0.9082, 0.6854, 0.7887, 0.444, 0.6494, 0.2923, 0.5, 0.2405, 0.3506, 0.2923, 0.2113, 0.444, 0.09175, 0.6854, 0.0, 1.0, 0.0, 0.5721, 0.1211, 0.2944, 1.0, 0.7071, 1.0, 0.5, 0.0, 0.5, 0.0, 0.7071, 0.0, 0.8788, 0.0, 1.0, 1.0, 1.0, 1.0, 0.8788, 0.6944, 0.8788, 0.6944, 0.3394, 0.6944, 0.2939, 0.6435, 0.0, 0.5046, 0.0, 0.4538, 0.2939, 0.4538, 0.3394, 0.4538, 0.8788, 0.0, 0.3706, 0.0, 0.5, 1.0, 0.5, 1.0, 0.3706, 0.5803, 1.0, 0.4197, 1.0, 0.4197, 1.0, 0.5803, 1.0, 0.1211, 0.4854, 0.0, 0.0, 0.0, 0.0, 0.1211, 0.4854, 0.03407, 0.2588, 0.134, 0.5, 0.134, 0.5, 0.03407, 0.2588, 0.7363, 0.1749, 0.8789, 0.5146, 0.8789, 0.5146, 0.7363, 0.1749, 1.0, 1.0, 0.0, 1.0, 0.0, 0.0, 1.0, 0.0, 0.0, 0.6294, 0.0, 0.75, 1.0, 0.75, 1.0, 0.6294, 1.0, 0.7412, 1.0, 1.0, 0.0, 1.0, 0.0, 0.7412, 0.1211, 0.4854, 0.0, 0.0, 0.0, 0.0, 0.1211, 0.4854, 1.0, 0.0, 1.0, 1.0, 0.0, 1.0, 0.0, 0.0, 0.3506, 0.0, 0.5, 0.0, 0.5, 1.0, 0.3506, 1.0, 1.0, 0.0, 0.8789, 0.4854, 0.8789, 0.4854, 1.0, 0.0, 0.09175, 0.0, 0.2113, 0.0, 0.2113, 1.0, 0.09175, 1.0, 0.2113, 0.0, 0.3506, 0.0, 0.3506, 1.0, 0.2113, 1.0, 1.0, 1.0, 0.0, 1.0, 0.0, 0.0, 1.0, 0.0, 0.4197, 0.0, 0.5803, 0.0, 0.5803, 0.0, 0.4197, 0.0, 0.5803, 0.0, 0.7363, 0.1749, 0.7363, 0.1749, 0.5803, 0.0, 1.0, 0.134, 1.0, 0.2929, 0.0, 0.2929, 0.0, 0.134, 1.0, 1.0, 1.0, 1.0, 0.0, 0.0, 0.0, 0.0, 1.0, 0.866, 1.0, 0.9659, 0.0, 0.9659, 0.0, 0.866, 0.0, 0.06699, 0.0, 0.1464, 1.0, 0.1464, 1.0, 0.06699, 1.0, 0.03407, 1.0, 0.0, 0.0, 0.0, 0.0, 0.03407, 1.0, 1.0, 0.0, 1.0, 0.0, 0.0, 1.0, 0.0, 1.0, 0.03407, 1.0, 0.134, 0.0, 0.134, 0.0, 0.03407, 1.0, 0.2588, 0.0, 0.2588, 0.0, 0.0, 1.0, 0.0, 0.8561, 0.8379, 0.8547, 0.7904, 0.8507, 0.7462, 0.8443, 0.7082, 0.8359, 0.679, 0.8262, 0.6607, 0.8157, 0.6544, 0.0, 0.6544, 0.0, 0.0, 0.8157, 0.0, 0.8634, 0.02855, 0.9079, 0.1123, 0.946, 0.2454, 0.9753, 0.419, 0.9937, 0.6211, 1.0, 0.8379, 1.0, 1.0, 0.8561, 1.0, 1.0, 0.0, 0.0, 0.0, 0.0, 1.0, 1.0, 1.0, 0.7363, 0.1749, 0.8789, 0.5146, 0.8789, 0.5146, 0.7363, 0.1749, 0.134, 0.5, 0.2929, 0.7071, 0.2929, 0.7071, 0.134, 0.5, 1.0, 1.0, 1.0, 0.0, 0.0, 0.0, 0.0, 1.0, 1.0, 1.0, 0.0, 1.0, 0.0, 0.0, 1.0, 0.0, 0.0, 1.0, 1.0, 1.0, 1.0, 0.0, 0.0, 0.0, 1.0, 1.0, 0.0, 1.0, 0.0, 0.0, 1.0, 0.0, 0.0, 1.0, 1.0, 1.0, 1.0, 0.0, 0.0, 0.0, 1.0, 0.0, 0.0, 0.0, 0.0, 0.5106, 0.1862, 0.8332, 0.393, 1.0, 0.607, 1.0, 0.8138, 0.8332, 1.0, 0.5106, 0.875, 0.0, 0.7614, 0.5859, 0.7614, 0.3829, 0.7378, 0.4015, 0.7198, 0.4258, 0.7084, 0.454, 0.2916, 0.454, 0.2802, 0.4258, 0.2622, 0.4015, 0.125, 0.0, 1.0, 0.0, 0.0, 0.0, 0.0, 1.0, 1.0, 1.0, 0.8789, 0.4854, 0.7363, 0.8251, 0.7363, 0.8251, 0.8789, 0.4854, 1.0, 0.0, 0.9082, 0.0, 0.9499, 0.8165, 1.0, 0.8165, 0.09175, 0.0, 0.05014, 0.8165, 0.1109, 0.8165, 0.09175, 0.0, 0.2113, 0.0, 0.1809, 0.8165, 0.1109, 0.8165, 0.3506, 0.0, 0.3013, 1.0, 0.4325, 1.0, 0.5, 0.0, 0.4325, 1.0, 0.5675, 1.0, 0.5, 0.0, 0.3506, 0.0, 0.4325, 1.0, 0.5, 0.5, 0.4382, 0.0, 0.3188, 0.0, 0.2655, 0.5, 0.2637, 1.0, 0.4197, 1.0, 0.6494, 0.0, 0.5675, 1.0, 0.6987, 1.0, 0.6494, 0.0, 0.5, 0.0, 0.5675, 1.0, 0.3506, 0.0, 0.3013, 1.0, 0.1809, 1.0, 0.1809, 0.8165, 0.2113, 0.0, 0.9082, 0.0, 0.8891, 0.8165, 0.9499, 0.8165, 0.3394, 0.0, 1.0, 6.844e-07, 1.0, 1.0, 0.3394, 1.0, 0.2939, 1.0, 0.0, 0.7887, 0.0, 0.2113, 0.2939, 0.0, 1.0, 1.0, 1.0, 0.0, 0.0, 0.0, 0.0, 1.0, 0.0, 1.0, 1.0, 1.0, 1.0, 0.0, 0.0, 0.0, 1.0, 1.0, 1.0, 1.0, 0.0, 0.0, 0.0, 0.0, 0.0, 1.0, 1.0, 1.0, 1.0, 0.0, 0.0, 0.0, 0.2655, 0.5, 0.3188, 0.0, 0.4382, 0.0, 0.5, 0.5, 0.4197, 1.0, 0.2637, 1.0, 0.7345, 0.5, 0.7363, 1.0, 0.8789, 1.0, 0.7345, 0.5, 0.8789, 1.0, 1.0, 1.0, 0.7345, 0.5, 1.0, 1.0, 0.7887, 0.0, 0.7345, 0.5, 0.7887, 0.0, 0.6812, 0.0, 0.5, 0.5, 0.4197, 1.0, 0.5803, 1.0, 0.5, 0.5, 0.5618, 0.0, 0.4382, 0.0, 0.2655, 0.5, 0.0, 1.0, 0.1211, 1.0, 0.2655, 0.5, 0.1211, 1.0, 0.2637, 1.0, 0.8191, 0.8165, 0.8191, 1.0, 0.6987, 1.0, 0.6494, 0.0, 0.7887, 0.0, 0.2655, 0.5, 0.3188, 0.0, 0.2113, 0.0, 0.2655, 0.5, 0.2113, 0.0, 0.0, 1.0, 0.2655, 0.5, 0.2113, 0.0, 0.3188, 0.0, 0.5, 0.5, 0.5618, 0.0, 0.6812, 0.0, 0.7345, 0.5, 0.7363, 1.0, 0.5803, 1.0, 0.2655, 0.5, 0.2637, 1.0, 0.1211, 1.0, 0.2655, 0.5, 0.1211, 1.0, 0.0, 1.0, 0.2655, 0.5, 0.0, 1.0, 0.2113, 0.0, 0.5, 0.5, 0.4382, 0.0, 0.5618, 0.0, 0.5, 0.5, 0.5803, 1.0, 0.4197, 1.0, 0.7345, 0.5, 0.6812, 0.0, 0.7887, 0.0, 0.7345, 0.5, 0.7887, 0.0, 1.0, 1.0, 0.7345, 0.5, 1.0, 1.0, 0.8789, 1.0, 0.7345, 0.5, 0.8789, 1.0, 0.7363, 1.0, 0.9082, 0.0, 1.0, 0.0, 1.0, 0.8165, 0.9499, 0.8165, 0.0, 1.0, 1.0, 1.0, 1.0, 0.4894, 0.8138, 0.1668, 0.607, 0.0, 0.393, 0.0, 0.1862, 0.1668, 0.0, 0.4894, 0.0, 0.0, 1.0, 0.0, 1.0, 1.0, 0.0, 1.0, 0.5, 0.866, 0.7412, 0.9659, 0.7412, 0.9659, 0.5, 0.866, 0.134, 0.5, 0.2929, 0.7071, 0.2929, 0.7071, 0.134, 0.5, 1.0, 0.2588, 0.0, 0.2588, 0.0, 0.0, 1.0, 0.0, 0.9954, 0.1631, 0.9819, 0.11, 0.9605, 0.06445, 0.9325, 0.02948, 0.9, 0.007498, 0.8651, 0.0, 0.0, 0.0, 0.0, 0.15, 0.8651, 0.15, 0.8762, 0.1524, 0.8865, 0.1594, 0.8954, 0.1705, 0.9023, 0.185, 0.9066, 0.2019, 0.908, 0.22, 0.908, 1.0, 1.0, 1.0, 1.0, 0.22, 0.5, 0.866, 0.7412, 0.9659, 0.7412, 0.9659, 0.5, 0.866, 1.0, 0.8788, 1.0, 1.0, 0.0, 1.0, 0.0, 0.8788, 0.4538, 0.8788, 0.4538, 0.3394, 0.4538, 0.2939, 0.5046, 0.0, 0.6435, 0.0, 0.6944, 0.2939, 0.6944, 0.3394, 0.6944, 0.8788, 1.0, 1.0, 0.0, 1.0, 0.0, 0.9659, 1.0, 0.9659, 1.0, 1.0, 0.0, 1.0, 0.0, 0.0, 1.0, 0.0, 1.0, 1.0, 0.0, 1.0, 0.0, 0.0, 1.0, 0.0, 0.0, 1.0, 1.0, 1.0, 1.0, 0.0, 0.0, 0.0, 1.0, 0.0, 0.0, 0.0, 0.0482, 0.2836, 0.09006, 0.6196, 0.1246, 1.0, 1.0, 1.0, 1.0, 1.0, 1.0, 0.4894, 0.8138, 0.1668, 0.607, 0.0, 0.393, 0.0, 0.1862, 0.1668, 0.0, 0.4894, 0.0, 1.0, 1.0, 0.2588, 0.0, 0.2588, 0.0, 0.0, 1.0, 0.0, 0.0, 0.0, 0.0, 1.0, 1.0, 1.0, 1.0, 0.0, 0.8157, 0.6544, 0.0, 0.6544, 0.0, 0.0, 0.8157, 0.0, 0.8634, 0.02855, 0.9079, 0.1123, 0.946, 0.2454, 0.9753, 0.419, 0.9937, 0.6211, 1.0, 0.8379, 1.0, 1.0, 0.8561, 1.0, 0.8561, 0.8379, 0.8547, 0.7904, 0.8507, 0.7462, 0.8443, 0.7082, 0.8359, 0.679, 0.8262, 0.6607, 0.5, 0.0, 0.3506, 0.0, 0.3506, 1.0, 0.5, 1.0, 1.0, 0.866, 0.0, 0.866, 0.0, 0.7071, 1.0, 0.7071, 0.2929, 0.7071, 0.5, 0.866, 0.5, 0.866, 0.2929, 0.7071, 0.0, 0.0, 1.0, 0.0, 1.0, 1.0, 0.0, 1.0, 0.0, 1.0, 1.0, 1.0, 1.0, 0.0, 0.0, 0.0, 1.0, 0.0, 1.0, 1.0, 0.0, 1.0, 0.0, 0.0, 0.5236, 0.8035, 0.9507, 1.0, 0.8194, 0.8035, 0.744, 0.8035, 0.744, 0.6965, 0.744, 0.3835, 0.744, 0.2765, 0.5236, 0.2765, 0.5236, 0.3835, 0.4482, 0.3835, 0.4482, 0.6965, 0.5236, 0.6965, 0.03407, 0.2588, 0.134, 0.5, 0.134, 0.5, 0.03407, 0.2588, 0.0, 0.0, 1.0, 0.0, 1.0, 1.0, 0.0, 1.0, 1.0, 0.0, 1.0, 1.0, 0.0, 1.0, 0.0, 0.0, 0.0, 1.0, 0.2593, 1.0, 1.0, 0.0, 0.03861, 0.0, 0.4482, 0.8035, 0.4482, 0.6965, 0.2278, 0.6965, 0.2278, 0.8035, 0.02113, 1.0, 0.9507, 1.0, 0.5236, 0.8035, 0.0, 0.07, 0.1525, 0.2765, 0.2278, 0.2765, 0.1373, 0.04, 0.1373, 0.0, 0.1021, 0.0, 0.1021, 0.04, 0.02113, 0.04, 0.01566, 0.04102, 0.01056, 0.04402, 0.006188, 0.04879, 0.00283, 0.055, 0.0007199, 0.06224, 1.0, 0.866, 0.0, 0.866, 0.0, 0.7071, 1.0, 0.7071, 0.0, 0.03125, 0.0007199, 0.02316, 0.00283, 0.01562, 0.006188, 0.009153, 0.01056, 0.004187, 0.01566, 0.001065, 0.02113, 0.0, 0.9507, 0.0, 0.5528, 0.1042, 0.419, 0.1042, 0.3521, 0.2031, 0.3521, 0.5, 0.3239, 0.5417, 0.05634, 0.5417, 0.05634, 0.5, 0.3239, 0.5, 0.3239, 0.2031, 0.257, 0.1042, 0.1232, 0.1042, 0.05634, 0.2031, 0.8789, 0.4854, 0.7363, 0.8251, 0.7363, 0.8251, 0.8789, 0.4854, 1.0, 0.0, 1.0, 1.0, 0.0, 1.0, 0.0, 0.0, 0.0, 0.0, 1.0, 0.0, 1.0, 1.0, 0.0, 1.0, 0.0, 0.0, 0.09175, 0.0, 0.09175, 1.0, 6.844e-07, 1.0, 1.0, 0.0, 0.9082, 0.0, 0.9082, 1.0, 1.0, 1.0, 0.0, 0.0, 1.0, 0.0, 1.0, 1.0, 0.0, 1.0, 0.7887, 0.0, 0.9082, 0.0, 0.8891, 0.8165, 0.8191, 0.8165, 0.2929, 0.7071, 0.5, 0.866, 0.5, 0.866, 0.2929, 0.7071, 0.0, 0.0, 0.09175, 0.0, 0.05014, 0.8165, 0.0, 0.8165, 0.9082, 0.0, 0.9499, 0.8165, 0.8891, 0.8165, 0.2113, 0.0, 0.09175, 0.0, 0.1109, 0.8165, 0.1809, 0.8165, 0.6494, 0.0, 0.6987, 1.0, 0.5675, 1.0, 0.6494, 0.0, 0.6987, 1.0, 0.8191, 1.0, 0.8191, 0.8165, 0.7887, 0.0, 0.5, 0.0, 0.5675, 1.0, 0.4325, 1.0, 0.5, 0.0, 0.6494, 0.0, 0.5675, 1.0, 0.3506, 0.0, 0.4325, 1.0, 0.3013, 1.0, 0.3506, 0.0, 0.5, 0.0, 0.4325, 1.0, 0.1809, 0.8165, 0.1809, 1.0, 0.3013, 1.0, 0.3506, 0.0, 0.2113, 0.0, 0.9082, 0.0, 0.7887, 0.0, 0.8191, 0.8165, 0.8891, 0.8165, 0.09175, 0.0, 0.1109, 0.8165, 0.05014, 0.8165, 0.09175, 0.0, 0.0, 0.0, 0.0, 0.8165, 0.05014, 0.8165, 0.9082, 0.0, 1.0, 0.0, 1.0, 1.0, 0.9082, 1.0, 0.3592, 0.3592, 0.6408, 0.3592, 0.6408, 0.6408, 1.0, 1.0, 1.0, 0.0, 0.0, 0.0, 0.3592, 0.6408, 0.0, 1.0, 1.0, 1.0, 1.0, 0.0, 0.0, 0.0, 1.0, 0.0, 0.0, 0.0, 0.0, 1.0, 1.0, 1.0, 0.5, 0.0, 0.6494, 0.0, 0.6494, 1.0, 0.5, 1.0, 0.4197, 0.0, 0.5803, 0.0, 0.7363, 0.1, 0.8789, 0.2944, 1.0, 0.5721, 1.0, 1.0, 0.9082, 0.6854, 0.7887, 0.444, 0.6494, 0.2923, 0.5, 0.2405, 0.3506, 0.2923, 0.2113, 0.444, 0.09175, 0.6854, 0.0, 1.0, 0.0, 0.5721, 0.1211, 0.2944, 0.2637, 0.1, 1.0, 0.7071, 0.0, 0.7071, 0.0, 0.5, 1.0, 0.5, 0.5, 0.866, 0.7412, 0.9659, 0.7412, 0.9659, 0.5, 0.866, 0.0, 1.0, 1.0, 1.0, 1.0, 0.0, 0.0, 0.0, 1.0, 0.0, 0.0, 0.0, 0.0, 1.0, 1.0, 1.0, 0.7363, 0.8251, 0.5803, 1.0, 0.5803, 1.0, 0.7363, 0.8251, 0.8789, 0.5146, 1.0, 1.0, 1.0, 1.0, 0.8789, 0.5146, 1.0, 0.2588, 0.0, 0.2588, 0.0, 0.0, 1.0, 0.0, 0.7887, 0.0, 0.9082, 0.0, 0.9082, 1.0, 0.7887, 1.0, 1.0, 1.0, 0.7412, 0.9659, 0.7412, 0.9659, 1.0, 1.0, 1.0, 0.0, 0.8789, 0.4854, 0.8789, 0.4854, 1.0, 0.0, 0.0, 1.0, 0.1211, 0.5146, 0.1211, 0.5146, 0.0, 1.0, 1.0, 1.0, 0.0, 1.0, 0.0, 0.9659, 1.0, 0.9659, 0.8789, 0.5146, 1.0, 1.0, 1.0, 1.0, 0.8789, 0.5146, 0.2637, 0.1749, 0.4197, 0.0, 0.4197, 0.0, 0.2637, 0.1749, 0.2637, 0.8251, 0.1211, 0.4854, 0.1211, 0.4854, 0.2637, 0.8251, 0.4197, 1.0, 0.2637, 0.8251, 0.2637, 0.8251, 0.4197, 1.0, 0.0, 1.0, 0.1211, 0.5146, 0.1211, 0.5146, 0.0, 1.0, 0.1211, 0.5146, 0.2637, 0.1749, 0.2637, 0.1749, 0.1211, 0.5146, 0.5, 0.5, 0.4382, 0.0, 0.3188, 0.0, 0.2655, 0.5, 0.2637, 1.0, 0.4197, 1.0, 0.7345, 0.5, 0.7363, 1.0, 0.8789, 1.0, 0.7345, 0.5, 0.8789, 1.0, 1.0, 1.0, 0.7345, 0.5, 1.0, 1.0, 0.7887, 0.0, 0.7345, 0.5, 0.7887, 0.0, 0.6812, 0.0, 0.5, 0.5, 0.4197, 1.0, 0.5803, 1.0, 0.5, 0.5, 0.5618, 0.0, 0.4382, 0.0, 0.2655, 0.5, 0.0, 1.0, 0.1211, 1.0, 0.2655, 0.5, 0.1211, 1.0, 0.2637, 1.0, 0.7345, 0.5, 0.6812, 0.0, 0.5618, 0.0, 0.5, 0.5, 0.5803, 1.0, 0.7363, 1.0, 0.2655, 0.5, 0.3188, 0.0, 0.2113, 0.0, 0.2655, 0.5, 0.2113, 0.0, 0.0, 1.0, 0.2655, 0.5, 0.2113, 0.0, 0.3188, 0.0, 0.5, 0.5, 0.5618, 0.0, 0.6812, 0.0, 0.7345, 0.5, 0.7363, 1.0, 0.5803, 1.0, 0.2655, 0.5, 0.2637, 1.0, 0.1211, 1.0, 0.2655, 0.5, 0.1211, 1.0, 0.0, 1.0, 0.2655, 0.5, 0.0, 1.0, 0.2113, 0.0, 0.5, 0.5, 0.4382, 0.0, 0.5618, 0.0, 0.5, 0.5, 0.5803, 1.0, 0.4197, 1.0, 0.7345, 0.5, 0.6812, 0.0, 0.7887, 0.0, 0.2655, 0.5, 0.3188, 0.0, 0.4382, 0.0, 0.5, 0.5, 0.4197, 1.0, 0.2637, 1.0, 0.7345, 0.5, 0.7887, 0.0, 1.0, 1.0, 0.7345, 0.5, 1.0, 1.0, 0.8789, 1.0, 0.7345, 0.5, 0.8789, 1.0, 0.7363, 1.0, 0.7345, 0.5, 0.6812, 0.0, 0.5618, 0.0, 0.5, 0.5, 0.5803, 1.0, 0.7363, 1.0, 0.0, 1.0, 1.0, 1.0, 0.9662, 0.7164, 0.9368, 0.3804, 0.9125, 0.0, 0.0, 0.0, 0.1246, 0.0, 0.09006, 0.3804, 0.0482, 0.7164, 0.0, 1.0, 1.0, 1.0, 1.0, 0.0, 0.6494, 0.0, 0.5, 0.0, 0.5, 1.0, 0.6494, 1.0, 0.9125, 1.0, 0.9368, 0.6196, 0.9662, 0.2836, 1.0, 0.0, 0.0, 0.0, 0.0, 1.0, 1.0, 1.0, 1.0, 0.0, 0.0, 0.0, 0.0, 1.0, 1.0, 1.0, 0.0, 1.0, 0.0, 0.0, 1.0, 0.0, 1.0, 1.0, 0.0, 1.0, 0.0, 0.9659, 1.0, 0.9659, 1.0, 0.0, 0.0, 0.0, 0.0, 1.0, 1.0, 1.0, 1.0, 0.2929, 1.0, 0.134, 0.0, 0.134, 0.0, 0.2929, 0.0, 0.0, 0.0, 1.0, 1.0, 1.0, 1.0, 0.0, 1.0, 0.5, 0.0, 0.5, 0.0, 0.2588, 1.0, 0.2588, 0.2637, 0.8251, 0.1211, 0.4854, 0.1211, 0.4854, 0.2637, 0.8251, 0.134, 0.5, 0.2929, 0.7071, 0.2929, 0.7071, 0.134, 0.5, 0.6494, 0.7077, 0.7887, 0.556, 0.9082, 0.3146, 1.0, 0.0, 1.0, 0.4279, 0.8789, 0.7056, 0.7363, 0.9, 0.5803, 1.0, 0.4197, 1.0, 0.2637, 0.9, 0.1211, 0.7056, 0.0, 0.4279, 0.0, 0.0, 0.09175, 0.3146, 0.2113, 0.556, 0.3506, 0.7077, 0.5, 0.7595, 0.6056, 1.0, 0.3662, 1.0, 0.02113, 1.0, 0.01566, 0.9989, 0.01056, 0.9958, 0.006188, 0.9908, 0.00283, 0.9844, 0.0007199, 0.9768, 0.0, 0.9688, 0.0, 0.03125, 0.05634, 0.2031, 0.05634, 0.5, 0.05634, 0.5417, 0.05634, 0.9375, 0.3239, 0.9375, 0.3239, 0.5417, 0.3521, 0.5, 0.6197, 0.5, 0.6197, 0.2031, 0.5528, 0.1042, 0.9507, 0.0, 0.6479, 0.1042, 0.6479, 0.5, 0.6197, 0.5417, 0.3521, 0.5417, 0.3521, 0.9375, 0.6197, 0.9375, 0.6479, 0.9375, 0.2113, 0.0, 0.09175, 0.0, 0.09175, 1.0, 0.2113, 1.0, 0.0, 0.5, 0.0, 0.6294, 1.0, 0.6294, 1.0, 0.5, 1.0, 0.5, 0.0, 0.5, 0.0, 0.2588, 1.0, 0.2588, 0.0, 0.25, 0.0, 0.3706, 1.0, 0.3706, 1.0, 0.25, 0.1211, 0.5146, 0.2637, 0.1749, 0.2637, 0.1749, 0.1211, 0.5146, 0.0, 0.1464, 0.0, 0.25, 1.0, 0.25, 1.0, 0.1464, 1.0, 0.2588, 1.0, 0.5, 0.0, 0.5, 0.0, 0.2588, 1.0, 1.0, 0.0, 1.0, 0.0, 0.0, 1.0, 0.0, 1.0, 0.5, 0.0, 0.5, 0.0, 0.2588, 1.0, 0.2588, 1.0, 0.2588, 1.0, 0.0, 0.0, 0.0, 0.0, 0.2588, 0.0, 0.01704, 0.0, 0.06699, 1.0, 0.06699, 1.0, 0.01704, 0.134, 0.5, 0.2929, 0.7071, 0.2929, 0.7071, 0.134, 0.5, 1.0, 0.5, 1.0, 0.2588, 0.0, 0.2588, 0.0, 0.5, 0.0, 0.0, 0.0, 1.0, 0.3712, 1.0, 0.3712, 0.7617, 0.6288, 0.7617, 0.6288, 1.0, 1.0, 1.0, 1.0, 0.0, 0.8954, 0.1705, 0.8865, 0.1594, 0.8762, 0.1524, 0.8651, 0.15, 0.0, 0.15, 0.0, 0.0, 0.8651, 0.0, 0.9, 0.007498, 0.9325, 0.02948, 0.9605, 0.06445, 0.9819, 0.11, 0.9954, 0.1631, 1.0, 0.22, 1.0, 1.0, 0.908, 1.0, 0.908, 0.22, 0.9066, 0.2019, 0.9023, 0.185, 1.0, 0.0, 0.0, 0.0, 0.0, 1.0, 1.0, 1.0, 1.0, 1.0, 0.7412, 0.9659, 0.7412, 0.9659, 1.0, 1.0, 1.0, 0.5, 1.0, 0.7412, 0.0, 0.7412, 0.0, 0.5, 1.0, 1.0, 1.0, 0.0, 0.0, 0.0, 0.0, 1.0, 0.0, 0.0, 0.0, 0.01704, 1.0, 0.01704, 1.0, 0.0, 0.9613, 0.004187, 0.9656, 0.009153, 0.969, 0.01562, 0.9711, 0.02316, 0.9718, 0.03125, 0.9718, 0.2188, 0.9791, 0.2202, 0.9859, 0.2243, 0.9917, 0.231, 0.9962, 0.2396, 0.999, 0.2496, 1.0, 0.2604, 0.999, 0.2712, 0.9962, 0.2812, 0.9917, 0.2899, 0.9859, 0.2965, 0.9791, 0.3007, 0.9718, 0.3021, 0.9718, 0.9688, 0.9711, 0.9768, 0.969, 0.9844, 0.9656, 0.9908, 0.9613, 0.9958, 0.9562, 0.9989, 0.9507, 1.0, 0.6056, 1.0, 0.6479, 0.9375, 0.9155, 0.9375, 0.9155, 0.6406, 0.8486, 0.5417, 0.7148, 0.5417, 0.6479, 0.5, 0.9155, 0.5, 0.9155, 0.1042, 0.6479, 0.1042, 0.9507, 0.0, 0.9562, 0.001065, 0.0, 0.8536, 0.0, 0.933, 1.0, 0.933, 1.0, 0.8536, 0.2929, 0.7071, 0.5, 0.866, 0.5, 0.866, 0.2929, 0.7071, 0.9954, 0.1631, 0.9819, 0.11, 0.9605, 0.06445, 0.9325, 0.02948, 0.9, 0.007498, 0.8651, 0.0, 0.0, 0.0, 0.0, 0.15, 0.8651, 0.15, 0.8762, 0.1524, 0.8865, 0.1594, 0.8954, 0.1705, 0.9023, 0.185, 0.9066, 0.2019, 0.908, 0.22, 0.908, 1.0, 1.0, 1.0, 1.0, 0.22, 1.0, 1.0, 1.0, 0.7412, 0.0, 0.7412, 0.0, 1.0, 0.0, 1.0, 1.0, 1.0, 1.0, 0.0, 0.0, 0.0, 0.0, 0.0, 0.03407, 0.2588, 0.03407, 0.2588, 0.0, 0.0, 1.0, 0.7071, 0.0, 0.7071, 0.0, 0.5, 1.0, 0.5, 1.0, 0.866, 1.0, 0.7071, 0.0, 0.7071, 0.0, 0.866, 1.0, 0.134, 1.0, 0.03407, 0.0, 0.03407, 0.0, 0.134, 0.0, 1.0, 0.03861, 0.0, 1.0, 0.0, 0.2593, 1.0, 1.0, 0.2588, 0.0, 0.2588, 0.0, 0.0, 1.0, 0.0, 1.0, 0.0, 0.0, 0.0, 0.0, 1.0, 1.0, 1.0, 0.03407, 0.2588, 0.134, 0.5, 0.134, 0.5, 0.03407, 0.2588, 0.0, 0.0, 0.0, 1.0, 1.0, 1.0, 1.0, 0.0, 1.0, 1.0, 0.0, 1.0, 0.0, 0.9659, 1.0, 0.9659, 0.0, 0.0, 0.03407, 0.2588, 0.03407, 0.2588, 0.0, 0.0, 1.0, 0.866, 0.0, 0.866, 0.0, 0.7071, 1.0, 0.7071, 1.0, 1.0, 0.0, 1.0, 0.0, 0.0, 1.0, 0.0, 0.0, 0.983, 0.0, 1.0, 1.0, 1.0, 1.0, 0.983, 1.0, 0.0, 0.0, 0.0, 0.0, 1.0, 1.0, 1.0, 1.0, 0.0, 0.0, 0.0, 0.0, 1.0, 1.0, 1.0, 1.0, 0.5, 1.0, 0.7071, 0.0, 0.7071, 0.0, 0.5, 0.3592, 0.6408, 0.3592, 0.3592, 0.6408, 0.3592, 0.25, 0.0, 0.0, 0.25, 1.0, 1.0, 0.0, 1.0, 0.0, 0.0, 1.0, 0.0, 1.0, 0.0, 0.0, 0.0, 0.0, 1.0, 1.0, 1.0, 0.4197, 1.0, 0.2637, 0.8251, 0.2637, 0.8251, 0.4197, 1.0, 1.0, 0.0, 0.0, 0.0, 0.0, 1.0, 1.0, 1.0, 1.0, 0.9659, 0.0, 0.9659, 0.0, 0.866, 1.0, 0.866, 0.2929, 0.7071, 0.5, 0.866, 0.5, 0.866, 0.2929, 0.7071, 1.0, 1.0, 0.0, 1.0, 0.0, 0.0, 1.0, 0.0, 1.0, 1.0, 0.0, 1.0, 0.0, 0.0, 1.0, 0.0, 1.0, 1.0, 0.0, 1.0, 0.0, 0.0, 1.0, 0.0, 1.0, 0.2929, 1.0, 0.5, 0.0, 0.5, 0.0, 0.2929, 1.0, 0.0, 1.0, 1.0, 0.0, 1.0, 0.0, 0.0, 1.0, 0.0, 1.0, 0.03407, 0.0, 0.03407, 0.0, 0.0, 0.0, 0.0, 0.0, 1.0, 1.0, 1.0, 1.0, 0.0, 1.0, 1.0, 0.0, 1.0, 0.0, 0.0, 1.0, 0.0, 1.0, 1.0, 1.0, 0.8379, 0.9937, 0.6211, 0.9753, 0.419, 0.946, 0.2454, 0.9079, 0.1123, 0.8634, 0.02855, 0.8157, 0.0, 0.0, 0.0, 0.0, 0.6544, 0.8157, 0.6544, 0.8262, 0.6607, 0.8359, 0.679, 0.8443, 0.7082, 0.8507, 0.7462, 0.8547, 0.7904, 0.8561, 0.8379, 0.8561, 1.0, 1.0, 0.8379, 1.0, 1.0, 0.8561, 1.0, 0.8561, 0.8379, 0.8547, 0.7904, 0.8507, 0.7462, 0.8443, 0.7082, 0.8359, 0.679, 0.8262, 0.6607, 0.8157, 0.6544, 0.0, 0.6544, 0.0, 0.0, 0.8157, 0.0, 0.8634, 0.02855, 0.9079, 0.1123, 0.946, 0.2454, 0.9753, 0.419, 0.9937, 0.6211, 1.0, 0.0, 1.0, 1.0, 0.0, 1.0, 0.0, 0.0, 0.03407, 0.2588, 0.134, 0.5, 0.134, 0.5, 0.03407, 0.2588, 1.0, 0.5, 1.0, 0.2929, 0.0, 0.2929, 0.0, 0.5, 1.0, 0.866, 0.0, 0.866, 0.0, 0.7071, 1.0, 0.7071, 1.0, 1.0, 0.0, 1.0, 0.0, 0.0, 1.0, 0.0, 1.0, 1.0, 1.0, 1.0, 0.0, 0.0, 0.0, 0.0, 1.0, 0.0, 1.0, 0.2588, 0.0, 0.2588, 0.0, 0.0, 1.0, 1.0, 0.0, 1.0, 0.0, 0.9659, 1.0, 0.9659, 0.0, 1.0, 1.0, 1.0, 1.0, 0.0, 0.0, 0.0, 1.0, 0.866, 0.0, 0.866, 0.0, 0.7071, 1.0, 0.7071, 1.0, 0.9659, 0.0, 0.9659, 0.0, 0.866, 1.0, 0.866, 0.0, 0.0, 0.03407, 0.2588, 0.03407, 0.2588, 0.0, 0.0, 0.0, 0.2588, 1.0, 0.2588, 1.0, 0.5, 0.0, 0.5, 1.0, 0.0, 0.0, 0.0, 0.0, 1.0, 1.0, 1.0, 0.6408, 0.3592, 0.3592, 0.3592, 0.25, 0.0, 0.75, 0.0, 1.0, 0.25, 1.0, 1.0, 0.3592, 0.6408, 0.6408, 0.6408, 0.5803, 1.0, 0.4197, 1.0, 0.4197, 1.0, 0.5803, 1.0, 1.0, 1.0, 0.0, 1.0, 0.0, 0.0, 1.0, 0.0, 1.0, 0.0, 1.0, 1.0, 0.0, 1.0, 0.0, 0.0, 1.0, 0.7412, 1.0, 0.5, 0.0, 0.5, 0.0, 0.7412, 0.0, 1.0, 1.0, 1.0, 1.0, 0.0, 0.0, 0.0, 1.0, 0.0, 1.0, 1.0, 0.0, 1.0, 0.0, 0.0, 0.25, 1.0, 1.0, 1.0, 1.0, 0.0, 0.25, 0.0, 0.3592, 0.3592, 0.6408, 0.3592, 0.6408, 0.6408, 0.3592, 0.6408, 0.6408, 0.3592, 0.3592, 0.3592, 0.3592, 0.6408, 1.0, 1.0, 0.0, 1.0, 0.0, 0.0, 1.0, 0.0, 0.2929, 0.7071, 0.5, 0.866, 0.5, 0.866, 0.2929, 0.7071, 1.0, 0.0, 1.0, 1.0, 0.0, 1.0, 0.0, 0.0, 0.4197, 0.0, 0.5803, 0.0, 0.5803, 0.0, 0.4197, 0.0, 0.7887, 0.0, 0.6494, 0.0, 0.6494, 1.0, 0.7887, 1.0, 0.0, 0.0, 1.0, 0.0, 1.0, 1.0, 0.0, 1.0, 0.0, 1.0, 1.0, 1.0, 1.0, 0.0, 0.0, 0.0, 0.9819, 0.11, 0.9954, 0.1631, 1.0, 0.22, 1.0, 1.0, 0.908, 1.0, 0.908, 0.22, 0.9066, 0.2019, 0.9023, 0.185, 0.8954, 0.1705, 0.8865, 0.1594, 0.8762, 0.1524, 0.8651, 0.15, 0.0, 0.15, 0.0, 0.0, 0.8651, 0.0, 0.9, 0.007498, 0.9325, 0.02948, 0.9605, 0.06445, 0.0, 1.0, 1.0, 1.0, 1.0, 0.0, 0.0, 0.0, 1.0, 0.7071, 0.0, 0.7071, 0.0, 0.5, 1.0, 0.5, 1.0, 1.0, 0.0, 1.0, 0.0, 0.0, 1.0, 0.0, 0.6408, 0.6408, 0.3592, 0.6408, 0.0, 0.25, 0.0, 0.75, 0.25, 1.0, 1.0, 1.0, 1.0, 0.0, 0.25, 0.0, 0.6408, 0.3592, 0.0, 0.0, 1.0, 0.0, 1.0, 1.0, 0.0, 1.0, 0.0, 1.0, 0.0, 1.0, 1.0, 0.0, 1.0, 0.0, 0.0, 0.0, 0.03407, 0.2588, 0.03407, 0.2588, 0.0, 0.0, 0.3592, 0.6408, 0.3592, 0.3592, 0.25, 0.0, 0.0, 0.25, 0.0, 0.75, 0.25, 1.0, 0.03407, 0.2588, 0.134, 0.5, 0.134, 0.5, 0.03407, 0.2588, 0.0, 1.0, 0.0, 1.0, 1.0, 0.0, 1.0, 0.0, 1.0, 1.0, 0.0, 1.0, 0.0, 0.0, 1.0, 0.0, 1.0, 0.0, 0.0, 0.0, 0.0, 1.0, 1.0, 1.0, 1.0, 1.0, 1.0, 0.0, 0.6408, 0.3592, 0.6408, 0.6408, 0.08712, 0.8438, 0.125, 0.8438, 0.125, 0.0, 0.2622, 0.4015, 0.2386, 0.3829, 0.2386, 0.5859, 0.2622, 0.5672, 0.2802, 0.543, 0.2916, 0.5147, 0.2955, 0.4844, 0.2916, 0.454, 0.7084, 0.454, 0.7045, 0.4844, 0.7084, 0.5147, 0.7198, 0.543, 0.7378, 0.5672, 0.7614, 0.5859, 0.875, 0.0, 0.875, 0.8438, 0.9129, 0.8438, 0.9129, 0.5492, 0.9249, 0.5247, 0.931, 0.4981, 0.931, 0.4707, 0.9249, 0.444, 0.9129, 0.4196, 0.9129, 0.0, 1.0, 0.0, 1.0, 1.0, 0.0, 1.0, 0.0, 0.0, 0.08712, 0.0, 0.08712, 0.4196, 0.07513, 0.444, 0.06896, 0.4707, 0.06896, 0.4981, 0.07513, 0.5247, 0.08712, 0.5492, 0.6408, 0.3592, 1.0, 0.0, 1.0, 1.0, 0.3592, 0.6408, 0.6408, 0.6408, 1.0, 0.0, 0.0, 0.0, 0.0, 1.0, 1.0, 1.0, 0.03407, 0.2588, 0.134, 0.5, 0.134, 0.5, 0.03407, 0.2588, 1.0, 1.0, 0.0, 1.0, 0.0, 0.0, 1.0, 0.0, 1.0, 1.0, 0.0, 1.0, 0.0, 0.0, 1.0, 0.0, 1.0, 1.0, 0.0, 1.0, 0.0, 0.0, 1.0, 0.0, 1.0, 1.0, 0.0, 1.0, 0.0, 0.0, 1.0, 0.0, 1.0, 0.0, 0.0, 0.0, 0.0, 1.0, 1.0, 1.0, 1.0, 0.0, 0.0, 0.0, 0.0, 1.0, 1.0, 1.0, 1.0, 1.0, 0.0, 1.0, 0.0, 0.0, 1.0, 0.0, 1.0, 1.0, 0.0, 1.0, 0.0, 0.0, 1.0, 0.0, 1.0, 0.0, 0.0, 0.0, 0.0, 1.0, 1.0, 1.0, 1.0, 0.0, 0.0, 0.0, 0.0, 1.0, 1.0, 1.0, 1.0, 1.0, 0.0, 1.0, 0.0, 0.0, 1.0, 0.0, 1.0, 1.0, 0.7412, 0.9659, 0.7412, 0.9659, 1.0, 1.0, 1.0, 1.0, 0.0, 1.0, 0.0, 0.0, 1.0, 0.0, 0.0, 0.0, 1.0, 0.0, 1.0, 1.0, 0.0, 1.0, 1.0, 0.0, 0.0, 0.0, 0.0, 1.0, 1.0, 1.0, 1.0, 1.0, 1.0, 0.0, 0.0, 0.0, 0.0, 1.0, 0.8954, 0.1705, 0.8865, 0.1594, 0.8762, 0.1524, 0.8651, 0.15, 0.0, 0.15, 0.0, 0.0, 0.8651, 0.0, 0.9, 0.007498, 0.9325, 0.02948, 0.9605, 0.06445, 0.9819, 0.11, 0.9954, 0.1631, 1.0, 0.22, 1.0, 1.0, 0.908, 1.0, 0.908, 0.22, 0.9066, 0.2019, 0.9023, 0.185, 1.0, 0.7071, 1.0, 0.866, 0.0, 0.866, 0.0, 0.7071, 0.6408, 0.6408, 0.3592, 0.6408, 0.3592, 0.3592, 0.6408, 0.3592, 1.0, 0.0, 0.0, 0.0, 0.0, 1.0, 1.0, 1.0, 0.6408, 0.6408, 0.3592, 0.6408, 0.0, 0.0, 0.0, 1.0, 1.0, 1.0, 0.0, 1.0, 0.0, 1.0, 1.0, 0.0, 1.0, 0.0, 1.0, 0.0, 0.0, 0.0, 0.0, 0.5106, 0.1862, 0.8332, 0.393, 1.0, 0.607, 1.0, 0.8138, 0.8332, 1.0, 0.5106, 0.9954, 0.1631, 0.9819, 0.11, 0.9605, 0.06445, 0.9325, 0.02948, 0.9, 0.007498, 0.8651, 0.0, 0.0, 0.0, 0.0, 0.15, 0.8651, 0.15, 0.8762, 0.1524, 0.8865, 0.1594, 0.8954, 0.1705, 0.9023, 0.185, 0.9066, 0.2019, 0.908, 0.22, 0.908, 1.0, 1.0, 1.0, 1.0, 0.22, 1.0, 1.0, 0.7412, 0.9659, 0.7412, 0.9659, 1.0, 1.0, 1.0, 0.2588, 0.0, 0.2588, 0.0, 0.0, 1.0, 0.0, 1.0, 0.7071, 0.0, 0.7071, 0.0, 0.5, 1.0, 0.5, 0.0, 0.933, 0.0, 0.983, 1.0, 0.983, 1.0, 0.933, 1.0, 1.0, 1.0, 1.0, 0.0, 0.0, 0.0, 0.0, 0.0, 1.0, 0.0, 1.0, 1.0, 0.0, 1.0, 0.0, 1.0, 1.0, 1.0, 0.9659, 0.0, 0.9659, 0.0, 1.0, 0.0, 1.0, 1.0, 1.0, 1.0, 0.0, 0.0, 0.0, 1.0, 1.0, 0.0, 1.0, 0.0, 0.0, 1.0, 0.0, 1.0, 1.0, 0.0, 1.0, 0.0, 0.9659, 1.0, 0.9659, 0.0, 0.2588, 1.0, 0.2588, 1.0, 0.5, 0.0, 0.5, 1.0, 0.9659, 0.0, 0.9659, 0.0, 0.866, 1.0, 0.866, 0.134, 0.5, 0.2929, 0.7071, 0.2929, 0.7071, 0.134, 0.5, 0.0, 1.0, 1.0, 1.0, 1.0, 0.0, 0.0, 0.0, 0.2929, 0.7071, 0.5, 0.866, 0.5, 0.866, 0.2929, 0.7071, 1.0, 0.866, 0.0, 0.866, 0.0, 0.7071, 1.0, 0.7071, 1.0, 1.0, 0.0, 1.0, 0.0, 0.0, 1.0, 0.0, 0.0, 0.0, 0.0, 1.0, 1.0, 1.0, 1.0, 0.0, 1.0, 0.9659, 1.0, 0.866, 0.0, 0.866, 0.0, 0.9659, 0.5803, 0.0, 0.7363, 0.1749, 0.7363, 0.1749, 0.5803, 0.0, 0.0, 1.0, 1.0, 1.0, 1.0, 0.0, 0.0, 0.0, 1.0, 0.9659, 0.0, 0.9659, 0.0, 0.866, 1.0, 0.866, 0.9753, 0.419, 0.946, 0.2454, 0.9079, 0.1123, 0.8634, 0.02855, 0.8157, 0.0, 0.0, 0.0, 0.0, 0.6544, 0.8157, 0.6544, 0.8262, 0.6607, 0.8359, 0.679, 0.8443, 0.7082, 0.8507, 0.7462, 0.8547, 0.7904, 0.8561, 0.8379, 0.8561, 1.0, 1.0, 1.0, 1.0, 0.8379, 0.9937, 0.6211, 1.0, 1.0, 1.0, 0.0, 0.0, 0.0, 0.0, 1.0, 0.5, 0.866, 0.7412, 0.9659, 0.7412, 0.9659, 0.5, 0.866, 1.0, 0.7071, 0.0, 0.7071, 0.0, 0.5, 1.0, 0.5, 0.5, 0.866, 0.7412, 0.9659, 0.7412, 0.9659, 0.5, 0.866, 1.0, 0.9659, 0.0, 0.9659, 0.0, 0.866, 1.0, 0.866, 0.0, 0.0, 1.0, 0.0, 1.0, 1.0, 0.0, 1.0, 0.0, 1.0, 1.0, 1.0, 1.0, 0.0, 0.0, 0.0, 0.0, 0.0, 0.03407, 0.2588, 0.03407, 0.2588, 0.0, 0.0, 6.844e-07, 1.0, 0.09175, 1.0, 0.09175, 0.0, 0.0, 0.0, 0.0, 1.0, 1.0, 1.0, 1.0, 0.0, 0.0, 0.0, 1.0, 1.0, 0.0, 1.0, 0.0, 0.0, 1.0, 0.0, 1.0, 0.0, 1.0, 1.0, 0.0, 1.0, 0.0, 0.0, 0.0, 0.0, 0.03407, 0.2588, 0.03407, 0.2588, 0.0, 0.0, 0.134, 0.5, 0.2929, 0.7071, 0.2929, 0.7071, 0.134, 0.5, 0.7363, 0.8251, 0.5803, 1.0, 0.5803, 1.0, 0.7363, 0.8251, 0.0, 0.0, 0.0, 1.0, 1.0, 1.0, 1.0, 0.0, 0.0, 1.0, 1.0, 1.0, 1.0, 0.0, 0.0, 0.0, 0.8634, 0.02855, 0.8157, 0.0, 0.0, 0.0, 0.0, 0.6544, 0.8157, 0.6544, 0.8262, 0.6607, 0.8359, 0.679, 0.8443, 0.7082, 0.8507, 0.7462, 0.8547, 0.7904, 0.8561, 0.8379, 0.8561, 1.0, 1.0, 1.0, 1.0, 0.8379, 0.9937, 0.6211, 0.9753, 0.419, 0.946, 0.2454, 0.9079, 0.1123, 1.0, 0.5, 0.0, 0.5, 0.0, 0.2588, 1.0, 0.2588, 0.0, 1.0, 1.0, 1.0, 1.0, 0.0, 0.0, 0.0, 0.9082, 0.0, 0.7887, 0.0, 0.7887, 1.0, 0.9082, 1.0, 1.0, 1.0, 1.0, 0.0, 0.0, 0.0, 0.0, 1.0, 1.0, 1.0, 1.0, 0.0, 0.0, 0.0, 0.0, 1.0, 1.0, 0.7071, 0.0, 0.7071, 0.0, 0.5, 1.0, 0.5, 0.9962, 0.31, 0.999, 0.3004, 1.0, 0.29, 0.999, 0.2796, 0.9962, 0.27, 0.9917, 0.2617, 0.9859, 0.2554, 0.9791, 0.2514, 0.9718, 0.25, 0.9718, 0.07, 0.9711, 0.06224, 0.969, 0.055, 0.9656, 0.04879, 0.9613, 0.04402, 0.9562, 0.04102, 0.9507, 0.04, 0.8697, 0.04, 0.8697, 0.0, 0.8345, 0.0, 0.8345, 0.04, 0.1373, 0.04, 0.2278, 0.2765, 0.2278, 0.3835, 0.1525, 0.3835, 0.1525, 0.2765, 0.0, 0.07, 0.0, 0.97, 0.0007199, 0.9778, 0.00283, 0.985, 0.006188, 0.9912, 0.01056, 0.996, 0.01566, 0.999, 0.02113, 1.0, 0.2278, 0.8035, 0.1525, 0.8035, 0.1525, 0.6965, 0.2278, 0.6965, 0.4482, 0.6965, 0.4482, 0.3835, 0.4482, 0.2765, 0.5236, 0.2765, 0.744, 0.2765, 0.8194, 0.2765, 0.8194, 0.3835, 0.744, 0.3835, 0.744, 0.6965, 0.8194, 0.6965, 0.8194, 0.8035, 0.9507, 1.0, 0.9562, 0.999, 0.9613, 0.996, 0.9656, 0.9912, 0.969, 0.985, 0.9711, 0.9778, 0.9718, 0.97, 0.9718, 0.33, 0.9791, 0.3286, 0.9859, 0.3246, 0.9917, 0.3183, 0.3506, 0.0, 0.2113, 0.0, 0.2113, 1.0, 0.3506, 1.0, 1.0, 1.0, 0.7412, 0.9659, 0.7412, 0.9659, 1.0, 1.0, 0.5, 0.866, 0.7412, 0.9659, 0.7412, 0.9659, 0.5, 0.866, 1.0, 0.0, 1.0, 1.0, 0.0, 1.0, 0.0, 0.0, 1.0, 1.0, 0.0, 1.0, 0.0, 0.0, 1.0, 0.0, 1.0, 1.0, 0.0, 1.0, 0.0, 0.0, 1.0, 0.0, 0.0, 0.75, 0.0, 0.8536, 1.0, 0.8536, 1.0, 0.75])
me_shape_9_indexedfaceset.materials.append(mat_plastic_matte_black)
me_shape_9_indexedfaceset.materials.append(mat_metal_pins)
me_shape_9_indexedfaceset.update()

# ---- objects
ob_shape_9_indexedfaceset = bpy.data.objects.new('SHAPE_9_IndexedFaceSet', me_shape_9_indexedfaceset)

# ---- transforms, parenting, visibility, modifiers, constraints
ob_shape_9_indexedfaceset.location = (-4.768e-07, 0.0, -1.137e-13)
ob_shape_9_indexedfaceset.rotation_euler = (1.571, 0.0, -3.142)
ob_shape_9_indexedfaceset.scale = (2.54, 2.54, 2.54)
_m = ob_shape_9_indexedfaceset.modifiers.new('Bevel', 'BEVEL')
_m.segments = 3
_m = ob_shape_9_indexedfaceset.modifiers.new('Auto Smooth', 'NODES')
_m.node_group = ng_auto_smooth
_gi = [s.identifier for s in ng_auto_smooth.interface.items_tree if s.item_type == 'SOCKET' and s.in_out == 'INPUT']
_m[_gi[1]] = 0.5236  # Angle

# ---- collection membership
col_collection.objects.link(ob_shape_9_indexedfaceset)

# ---- scene / render settings (as saved in the file)
scene.frame_start = 1; scene.frame_end = 250; scene.frame_set(1)
scene.render.engine = 'BLENDER_EEVEE_NEXT'
scene.cycles.sampling_pattern = 'TABULATED_SOBOL'
scene.cycles.use_light_tree = False
scene.eevee.ray_tracing_options.trace_max_roughness = 0.0
scene.view_settings.view_transform = 'Filmic'
bpy.context.view_layer.update()

# ---- added for rendering (the .blend has no active camera and no usable light): camera, sun
cam_auto = bpy.data.cameras.new('AutoCamera')
cam_auto.lens = 50.0
cam_auto.sensor_width = 36.0
cam_auto.clip_end = 1000.0
ob_auto_camera = bpy.data.objects.new('AutoCamera', cam_auto)
scene.collection.objects.link(ob_auto_camera)
ob_auto_camera.location = (30.5597, -27.9391, 25.1477)
ob_auto_camera.rotation_euler = (1.09748, -7.21219e-08, 0.694738)
scene.camera = ob_auto_camera
light_auto_sun = bpy.data.lights.new('AutoSun', 'SUN')
light_auto_sun.energy = 3.0
light_auto_sun.angle = 0.0523599
ob_auto_sun = bpy.data.objects.new('AutoSun', light_auto_sun)
scene.collection.objects.link(ob_auto_sun)
ob_auto_sun.rotation_euler = (0.872665, 0.174533, 0.523599)
bpy.context.view_layer.update()
